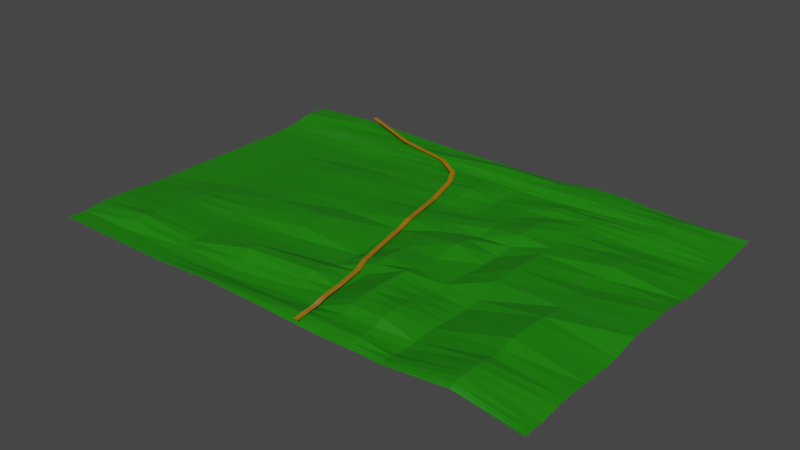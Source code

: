 # Source: walk_in_woods.blend  (saved by Blender 3.1.7; exported with 4.5.12 LTS)
import bpy
from mathutils import Matrix  # noqa: F401  (used for matrix-valued properties, if any)

bpy.ops.wm.read_factory_settings(use_empty=True)
scene = bpy.context.scene
scene.name = 'Scene'

# ---- collections
col_collection = bpy.data.collections.new('Collection'); scene.collection.children.link(col_collection)

# ---- materials (node trees are filled in below, after node groups)
mat_colattr = bpy.data.materials.new('ColAttr')
mat_colattr.use_transparent_shadow = False

# ---- material node trees
mat_colattr.use_nodes = True; mat_colattr.node_tree.nodes.clear()
_N = mat_colattr.node_tree.nodes; _L = mat_colattr.node_tree.links
n0 = _N.new('ShaderNodeBsdfPrincipled'); n0.name = 'Principled BSDF'; n0.location = (10, 300)
n0.distribution = 'GGX'
n0.subsurface_method = 'RANDOM_WALK_SKIN'
n0.inputs[3].default_value = 1.45
n0.inputs[27].default_value = (0.0, 0.0, 0.0, 1.0)
n0.inputs[28].default_value = 1.0
n1 = _N.new('ShaderNodeOutputMaterial'); n1.name = 'Material Output'; n1.location = (300, 300)
n2 = _N.new('ShaderNodeAttribute'); n2.name = 'Attribute'; n2.location = (-180, 275)
n2.attribute_name = 'Col'
_L.new(n0.outputs[0], n1.inputs[0])
_L.new(n2.outputs[0], n0.inputs[0])
n1.is_active_output = True

# ---- world
world_world = bpy.data.worlds.new('World'); scene.world = world_world
world_world.use_nodes = True; world_world.node_tree.nodes.clear()
_N = world_world.node_tree.nodes; _L = world_world.node_tree.links
n0 = _N.new('ShaderNodeOutputWorld'); n0.name = 'World Output'; n0.location = (300, 300)
n1 = _N.new('ShaderNodeBackground'); n1.name = 'Background'; n1.location = (10, 300)
n1.inputs[0].default_value = (0.05088, 0.05088, 0.05088, 1.0)
_L.new(n1.outputs[0], n0.inputs[0])
n0.is_active_output = True
world_world.color = (0.05088, 0.05088, 0.05088)
world_world.use_sun_shadow = False
world_world.sun_shadow_jitter_overblur = 0.0

# ---- meshes
me_walkmesh = bpy.data.meshes.new('WalkMesh')
me_walkmesh.from_pydata([(-5.971, -1.0, 2.512), (-3.971, -1.0, 2.512), (-6.388, 4.037, 2.762), (-4.414, 4.269, 2.762), (-7.691, 9.906, 2.078), (-5.74, 10.35, 2.078), (-8.926, 15.06, 2.342), (-6.975, 15.5, 2.342), (-9.818, 23.86, 2.527), (-7.867, 24.3, 2.527), (-12.41, 35.11, 2.174), (-10.45, 35.55, 2.174), (-14.76, 41.46, 2.561), (-13.13, 42.62, 2.561), (-21.77, 69.19, 1.769), (-19.82, 69.62, 1.769), (-22.55, 75.46, 3.018), (-20.6, 75.9, 3.018), (-28.22, 97.03, 1.224), (-26.26, 97.47, 1.224), (-31.9, 112.1, 2.225), (-29.95, 112.5, 2.225), (-35.32, 118.4, 2.749), (-34.16, 120.0, 2.749), (-45.4, 124.8, 3.139), (-44.24, 126.4, 3.139), (-68.03, 129.0, 3.704), (-67.99, 131.0, 3.704), (-94.37, 139.0, 4.882), (-94.33, 141.0, 4.882)], [], [(0, 1, 3, 2), (2, 3, 5, 4), (4, 5, 7, 6), (6, 7, 9, 8), (8, 9, 11, 10), (10, 11, 13, 12), (12, 13, 15, 14), (14, 15, 17, 16), (16, 17, 19, 18), (18, 19, 21, 20), (20, 21, 23, 22), (22, 23, 25, 24), (24, 25, 27, 26), (26, 27, 29, 28)])
_uv = me_walkmesh.uv_layers.new(name='UVMap')
_uv.uv.foreach_set('vector', [0.0, 0.0, 1.0, 0.0, 1.0, 1.0, 0.0, 1.0, 0.0, 1.0, 1.0, 1.0, 1.0, 1.0, 0.0, 1.0, 0.0, 1.0, 1.0, 1.0, 1.0, 1.0, 0.0, 1.0, 0.0, 1.0, 1.0, 1.0, 1.0, 1.0, 0.0, 1.0, 0.0, 1.0, 1.0, 1.0, 1.0, 1.0, 0.0, 1.0, 0.0, 1.0, 1.0, 1.0, 1.0, 1.0, 0.0, 1.0, 0.0, 1.0, 1.0, 1.0, 1.0, 1.0, 0.0, 1.0, 0.0, 1.0, 1.0, 1.0, 1.0, 1.0, 0.0, 1.0, 0.0, 1.0, 1.0, 1.0, 1.0, 1.0, 0.0, 1.0, 0.0, 1.0, 1.0, 1.0, 1.0, 1.0, 0.0, 1.0, 0.0, 1.0, 1.0, 1.0, 1.0, 1.0, 0.0, 1.0, 0.0, 1.0, 1.0, 1.0, 1.0, 1.0, 0.0, 1.0, 0.0, 1.0, 1.0, 1.0, 1.0, 1.0, 0.0, 1.0, 0.0, 1.0, 1.0, 1.0, 1.0, 1.0, 0.0, 1.0])
_ca = me_walkmesh.color_attributes.new('Col', 'BYTE_COLOR', 'CORNER')
_ca.data.foreach_set('color', [0.3564, 0.159, 0.003035, 1.0, 0.3564, 0.1559, 0.0, 1.0, 0.3564, 0.1559, 0.001214, 1.0, 0.3864, 0.1946, 0.02416, 1.0, 0.3864, 0.1946, 0.02416, 1.0, 0.3564, 0.1559, 0.001214, 1.0, 0.3564, 0.1559, 0.001821, 1.0, 0.4179, 0.2346, 0.08438, 1.0, 0.4179, 0.2346, 0.08438, 1.0, 0.3564, 0.1559, 0.001821, 1.0, 0.3564, 0.1559, 0.0, 1.0, 0.3564, 0.1559, 0.0, 1.0, 0.3564, 0.1559, 0.0, 1.0, 0.3564, 0.1559, 0.0, 1.0, 0.3564, 0.1559, 0.005605, 1.0, 0.3515, 0.1529, 0.01033, 1.0, 0.3515, 0.1529, 0.01033, 1.0, 0.3564, 0.1559, 0.005605, 1.0, 0.3564, 0.1559, 0.0, 1.0, 0.3564, 0.1559, 0.0, 1.0, 0.3564, 0.1559, 0.0, 1.0, 0.3564, 0.1559, 0.0, 1.0, 0.3564, 0.1559, 0.0, 1.0, 0.3564, 0.1559, 0.0, 1.0, 0.3564, 0.1559, 0.0, 1.0, 0.3564, 0.1559, 0.0, 1.0, 0.3564, 0.1559, 0.0, 1.0, 0.3564, 0.1559, 0.002428, 1.0, 0.3564, 0.1559, 0.002428, 1.0, 0.3564, 0.1559, 0.0, 1.0, 0.3564, 0.1559, 0.0, 1.0, 0.3564, 0.1559, 0.001518, 1.0, 0.3564, 0.1559, 0.001518, 1.0, 0.3564, 0.1559, 0.0, 1.0, 0.3564, 0.1559, 0.0, 1.0, 0.3564, 0.1559, 0.0, 1.0, 0.3564, 0.1559, 0.0, 1.0, 0.3564, 0.1559, 0.0, 1.0, 0.3564, 0.1559, 0.0, 1.0, 0.3564, 0.1559, 0.0, 1.0, 0.3564, 0.1559, 0.0, 1.0, 0.3564, 0.1559, 0.0, 1.0, 0.3564, 0.1559, 0.0003035, 1.0, 0.3564, 0.1559, 0.0, 1.0, 0.3564, 0.1559, 0.0, 1.0, 0.3564, 0.1559, 0.0003035, 1.0, 0.3564, 0.1559, 0.0, 1.0, 0.3564, 0.1559, 0.0, 1.0, 0.3564, 0.1559, 0.0, 1.0, 0.3564, 0.1559, 0.0, 1.0, 0.3564, 0.1559, 0.0, 1.0, 0.3564, 0.1559, 0.0003035, 1.0, 0.3564, 0.1559, 0.0003035, 1.0, 0.3564, 0.1559, 0.0, 1.0, 0.3564, 0.1559, 0.0, 1.0, 0.3564, 0.1559, 0.0, 1.0])
me_walkmesh.materials.append(mat_colattr)
me_walkmesh.use_remesh_fix_poles = True
me_walkmesh.use_remesh_preserve_attributes = False
me_walkmesh.update()
me_plane_001 = bpy.data.meshes.new('Plane.001')
me_plane_001.from_pydata([(-100.9, -1.0, -0.1409), (8.884, -1.0, -0.1409), (-100.9, 1.0, -0.1409), (8.884, 1.0, -0.1409), (-100.9, 6.722, -0.2531), (8.884, 7.161, -0.2531), (-100.9, 15.06, 0.7324), (8.884, 15.5, 0.7324), (-100.9, 23.86, 0.9172), (8.884, 24.3, 0.9172), (-100.9, 35.84, 0.1788), (8.884, 36.28, 0.1788), (-100.9, 46.86, -0.2563), (8.884, 47.3, 0.1655), (-100.9, 69.19, -0.3852), (8.884, 69.63, 2.141), (-100.9, 84.62, -0.3852), (8.884, 85.05, 1.479), (-100.9, 97.03, -0.3852), (8.884, 97.47, -0.3754), (-100.9, 112.1, -0.3852), (8.884, 112.5, -0.3852), (-100.9, 118.4, 0.1417), (8.884, 120.0, 0.1392), (-100.9, 124.7, 1.338), (8.884, 126.4, 0.5283), (-100.9, 128.9, 2.348), (8.884, 131.0, 1.094), (-100.9, 139.0, 1.902), (8.884, 141.0, 1.896), (-100.9, 0.0, -0.1409), (-45.99, -0.9857, 1.175), (8.884, 0.0, -0.1409), (-45.99, 1.021, 1.766), (-45.99, 6.951, 0.5982), (-100.9, 3.861, -0.197), (8.884, 4.08, -0.197), (-45.99, 15.28, 0.7364), (-100.9, 10.89, 0.2396), (8.884, 11.33, 0.2396), (-45.99, 24.14, 3.432), (-100.9, 19.46, 0.8248), (8.884, 19.9, 0.8248), (-45.99, 36.07, 0.2301), (-100.9, 29.85, 0.548), (8.884, 30.29, 0.548), (-45.99, 47.08, -0.2563), (-100.9, 41.35, -0.03876), (8.884, 41.79, 0.002365), (-45.99, 69.41, 0.6346), (-100.9, 58.02, -0.3208), (8.884, 58.48, 2.399), (-45.99, 84.84, 1.757), (-100.9, 76.9, -0.3852), (8.884, 77.34, 2.208), (-45.99, 97.25, 0.306), (-100.9, 90.82, -0.3852), (8.884, 91.26, 0.2521), (-45.99, 112.2, 1.895), (-100.9, 104.6, -0.3852), (8.884, 105.0, -0.3852), (-45.99, 119.1, 1.267), (-100.9, 115.2, -0.123), (8.884, 116.3, -0.123), (-45.99, 125.6, 0.6482), (-100.9, 121.6, 0.6257), (8.884, 123.2, 0.3337), (-45.99, 129.9, 2.466), (-100.9, 126.8, 1.962), (8.884, 128.7, 0.8111), (-45.99, 140.0, 2.097), (-100.9, 133.9, 2.07), (8.884, 136.0, 1.495), (-45.99, 134.8, 3.539), (-45.99, 127.8, 1.291), (-45.99, 122.4, 1.007), (-45.99, 115.7, 1.478), (-45.99, 104.8, 0.9833), (-45.99, 91.04, 0.7064), (-45.99, 77.12, 2.096), (-45.99, 58.24, 0.4666), (-45.99, 41.57, -0.01486), (-45.99, 30.2, 2.76), (-45.99, 19.68, 2.004), (-45.99, 11.11, 0.2396), (-45.99, 3.992, 1.671), (-45.99, 0.01835, 1.516), (-18.55, -0.9928, 0.8827), (-18.55, 1.011, 1.257), (-18.55, 7.051, 0.5), (-18.55, 15.39, 0.7357), (-18.55, 24.19, 0.9172), (-18.55, 36.17, 0.1788), (-18.55, 47.21, 0.881), (-18.55, 69.52, 3.174), (-18.55, 84.95, 2.199), (-18.55, 97.36, 1.802), (-18.55, 112.3, 2.47), (-18.55, 119.4, 2.765), (-18.55, 125.9, 1.858), (-18.55, 130.2, 3.675), (-18.55, 140.3, 3.944), (-18.55, 135.3, 4.222), (-18.55, 128.0, 3.007), (-18.55, 122.7, 1.816), (-18.55, 115.8, 2.731), (-18.55, 104.9, 2.395), (-18.55, 91.15, 2.112), (-18.55, 77.23, 2.851), (-18.55, 58.37, 2.861), (-18.55, 41.68, -0.01863), (-18.55, 30.18, 0.548), (-18.55, 19.79, 0.8286), (-18.55, 11.22, 0.2596), (-18.55, 4.034, 1.22), (-18.55, 0.009412, 1.092), (-73.43, 1.0, -0.1409), (-73.43, 6.831, -0.2531), (-73.43, 15.17, 0.7324), (-73.43, 23.97, 0.9172), (-73.43, 35.96, 0.3266), (-73.43, 47.01, 1.573), (-73.43, 69.3, 1.152), (-73.43, 84.73, 0.9637), (-73.43, 97.14, 0.8463), (-73.43, 112.2, -0.3852), (-73.43, 118.7, 0.5862), (-73.42, 125.0, 1.875), (-73.43, 129.3, 2.474), (-73.43, 139.4, 2.655), (-73.43, -1.0, -0.1409), (-73.43, 134.4, 2.397), (-73.43, 127.2, 2.161), (-73.42, 121.9, 1.53), (-73.43, 115.5, -0.123), (-73.43, 104.7, -0.3852), (-73.43, 90.93, 1.243), (-73.43, 77.01, 0.8939), (-73.43, 58.14, 1.538), (-73.43, 41.5, 0.9856), (-73.43, 29.96, 0.548), (-73.43, 19.57, 0.8248), (-73.43, 11.0, 0.2396), (-73.43, 3.916, -0.197), (-73.43, 0.0, -0.1409), (-59.85, -0.996, 1.525), (-59.85, 1.004, 1.505), (-59.85, 6.886, -0.1504), (-59.85, 15.18, 2.055), (-59.85, 24.07, 4.238), (-59.85, 36.01, 0.1788), (-59.85, 47.07, 2.006), (-59.85, 69.35, 0.4144), (-59.85, 84.78, 0.5225), (-59.85, 97.19, 0.8656), (-59.85, 112.2, 1.058), (-59.85, 118.9, 1.697), (-59.85, 125.2, 2.127), (-59.85, 129.5, 3.225), (-59.85, 139.8, 1.896), (-59.85, 134.7, 1.95), (-59.85, 127.3, 2.939), (-59.85, 122.1, 1.714), (-59.85, 115.5, 1.191), (-59.85, 104.7, 0.4763), (-59.85, 90.99, 0.7523), (-59.85, 77.06, 0.7694), (-59.85, 58.2, 2.526), (-59.85, 41.52, 0.1641), (-59.85, 30.02, 0.656), (-59.85, 19.58, 4.519), (-59.85, 11.06, 0.2408), (-59.85, 3.945, 0.694), (-59.85, 0.004206, 1.579), (-32.27, 1.007, 1.328), (-32.27, 6.968, 1.947), (-32.27, 15.13, 4.206), (-32.27, 24.23, 5.117), (-32.27, 36.36, 4.999), (-32.22, 47.19, 3.311), (-31.99, 69.51, 3.934), (-32.27, 84.89, 0.07965), (-32.27, 97.3, 0.9642), (-32.27, 112.3, 0.9121), (-32.27, 119.3, 1.097), (-32.27, 125.8, 0.6156), (-32.27, 130.1, 2.949), (-32.27, 140.2, 2.115), (-32.27, 135.1, 3.524), (-32.27, 127.9, 1.65), (-32.27, 122.6, 0.5784), (-32.27, 115.8, 1.36), (-32.27, 104.8, 0.6664), (-32.27, 91.1, 1.247), (-32.08, 77.27, 2.466), (-32.05, 58.25, 2.613), (-32.26, 41.81, 4.875), (-32.27, 30.39, 5.192), (-32.27, 19.66, 4.786), (-32.27, 11.01, 2.292), (-32.27, 4.003, 2.2), (-32.27, 0.006199, 0.8759), (-32.27, -0.9958, 0.4512), (-39.13, 1.023, 1.535), (-39.13, 6.988, 1.176), (-39.13, 15.31, 0.7324), (-39.13, 24.11, 0.9243), (-39.13, 36.14, 1.224), (-39.12, 47.18, 3.701), (-39.09, 69.45, 2.825), (-39.13, 84.86, 1.52), (-39.13, 97.28, -0.3636), (-39.13, 112.3, -0.3852), (-39.13, 119.3, 0.1392), (-39.13, 125.7, 0.5308), (-39.13, 130.0, 2.574), (-39.13, 140.1, 2.14), (-39.13, 134.9, 3.726), (-39.13, 127.9, 1.279), (-39.13, 122.5, 0.3337), (-39.13, 115.8, -0.123), (-39.13, 104.8, -0.3164), (-39.13, 91.07, 1.109), (-39.09, 77.17, 1.365), (-39.06, 58.27, 2.791), (-39.13, 41.71, 3.04), (-39.13, 30.12, 0.9078), (-39.13, 19.71, 0.8248), (-39.13, 11.14, 0.2824), (-39.13, 4.014, 2.013), (-39.13, 0.01768, 1.132), (-39.13, -0.9882, 0.703), (-4.835, -0.9777, 3.778), (-4.835, 1.016, 4.81), (-4.834, 6.871, 5.382), (-4.834, 15.1, 4.989), (-4.835, 24.31, 4.147), (-4.835, 36.47, 5.154), (-4.835, 47.37, 4.644), (-4.835, 69.58, 2.448), (-4.835, 85.0, 1.461), (-4.835, 97.41, 2.702), (-4.835, 112.4, 0.01356), (-4.834, 119.7, 2.104), (-4.833, 126.0, 2.953), (-4.832, 130.5, 3.824), (-4.835, 140.7, 2.001), (-4.833, 135.6, 3.513), (-4.833, 128.2, 3.343), (-4.833, 122.8, 2.767), (-4.834, 116.1, 0.903), (-4.835, 104.9, 1.28), (-4.835, 91.21, 3.288), (-4.835, 77.29, 0.9877), (-4.835, 58.42, 3.055), (-4.835, 41.93, 5.03), (-4.835, 30.5, 5.248), (-4.835, 19.75, 3.969), (-4.834, 10.83, 5.391), (-4.835, 3.997, 5.376), (-4.835, 0.02224, 4.371), (-25.41, -0.9947, 0.8642), (-25.41, 0.9982, 1.834), (-25.41, 6.962, 2.548), (-25.41, 15.15, 4.449), (-25.41, 24.22, 4.527), (-25.41, 36.25, 2.152), (-25.41, 47.2, 1.849), (-25.39, 69.49, -0.0422), (-25.41, 84.92, 0.5067), (-25.41, 97.33, 3.223), (-25.41, 112.3, 1.414), (-25.41, 119.3, 2.952), (-25.41, 125.8, 1.225), (-25.41, 130.1, 3.592), (-25.41, 140.2, 3.762), (-25.41, 135.1, 3.984), (-25.41, 128.0, 2.496), (-25.41, 122.6, 1.707), (-25.41, 115.8, 2.682), (-25.41, 104.9, 2.675), (-25.41, 91.12, 2.952), (-25.41, 77.2, -0.321), (-25.35, 58.31, 0.8826), (-25.41, 41.71, 1.366), (-25.41, 30.31, 3.342), (-25.41, 19.67, 4.835), (-25.41, 11.01, 2.803), (-25.41, 3.989, 2.757), (-25.41, 0.002808, 1.341), (-87.15, 1.0, -0.1409), (-87.15, 6.773, -0.2231), (-87.15, 14.93, 3.289), (-87.15, 23.94, 2.508), (-87.15, 35.98, 1.908), (-87.15, 46.94, 1.022), (-87.15, 69.24, -0.3852), (-87.15, 84.67, -0.3852), (-87.15, 97.08, -0.3852), (-87.15, 112.1, -0.3852), (-87.15, 118.6, 0.2157), (-87.14, 124.9, 1.737), (-87.14, 129.2, 1.884), (-87.14, 139.2, 3.196), (-87.14, 134.1, 3.035), (-87.14, 127.0, 1.897), (-87.15, 121.7, 1.045), (-87.15, 115.4, -0.123), (-87.15, 104.6, -0.3852), (-87.15, 90.88, -0.3852), (-87.15, 76.96, -0.3852), (-87.15, 58.08, -0.3208), (-87.15, 41.47, 1.709), (-87.15, 30.0, 2.032), (-87.15, 19.48, 2.634), (-87.15, 10.77, 1.992), (-87.15, 3.888, -0.197), (-87.15, 0.0, -0.1409), (-87.15, -1.0, -0.1409)], [], [(260, 32, 3, 233), (259, 36, 5, 234), (258, 39, 7, 235), (257, 42, 9, 236), (256, 45, 11, 237), (255, 48, 13, 238), (254, 51, 15, 239), (253, 54, 17, 240), (252, 57, 19, 241), (251, 60, 21, 242), (250, 63, 23, 243), (249, 66, 25, 244), (248, 69, 27, 245), (247, 72, 29, 246), (160, 73, 70, 159), (158, 67, 73, 160), (245, 27, 72, 247), (161, 74, 67, 158), (157, 64, 74, 161), (244, 25, 69, 248), (162, 75, 64, 157), (156, 61, 75, 162), (243, 23, 66, 249), (163, 76, 61, 156), (155, 58, 76, 163), (242, 21, 63, 250), (164, 77, 58, 155), (154, 55, 77, 164), (241, 19, 60, 251), (165, 78, 55, 154), (153, 52, 78, 165), (240, 17, 57, 252), (166, 79, 52, 153), (152, 49, 79, 166), (239, 15, 54, 253), (167, 80, 49, 152), (151, 46, 80, 167), (238, 13, 51, 254), (168, 81, 46, 151), (150, 43, 81, 168), (237, 11, 48, 255), (169, 82, 43, 150), (149, 40, 82, 169), (236, 9, 45, 256), (170, 83, 40, 149), (148, 37, 83, 170), (235, 7, 42, 257), (171, 84, 37, 148), (147, 34, 84, 171), (234, 5, 39, 258), (172, 85, 34, 147), (146, 33, 85, 172), (233, 3, 36, 259), (173, 86, 33, 146), (145, 31, 86, 173), (232, 1, 32, 260), (261, 87, 115, 289), (262, 88, 114, 288), (263, 89, 113, 287), (264, 90, 112, 286), (265, 91, 111, 285), (266, 92, 110, 284), (267, 93, 109, 283), (268, 94, 108, 282), (269, 95, 107, 281), (270, 96, 106, 280), (271, 97, 105, 279), (272, 98, 104, 278), (273, 99, 103, 277), (274, 100, 102, 276), (276, 102, 101, 275), (277, 103, 100, 274), (278, 104, 99, 273), (279, 105, 98, 272), (280, 106, 97, 271), (281, 107, 96, 270), (282, 108, 95, 269), (283, 109, 94, 268), (284, 110, 93, 267), (285, 111, 92, 266), (286, 112, 91, 265), (287, 113, 90, 264), (288, 114, 89, 263), (289, 115, 88, 262), (318, 130, 144, 317), (317, 144, 116, 290), (290, 116, 143, 316), (316, 143, 117, 291), (291, 117, 142, 315), (315, 142, 118, 292), (292, 118, 141, 314), (314, 141, 119, 293), (293, 119, 140, 313), (313, 140, 120, 294), (294, 120, 139, 312), (312, 139, 121, 295), (295, 121, 138, 311), (311, 138, 122, 296), (296, 122, 137, 310), (310, 137, 123, 297), (297, 123, 136, 309), (309, 136, 124, 298), (298, 124, 135, 308), (308, 135, 125, 299), (299, 125, 134, 307), (307, 134, 126, 300), (300, 126, 133, 306), (306, 133, 127, 301), (301, 127, 132, 305), (305, 132, 128, 302), (302, 128, 131, 304), (304, 131, 129, 303), (130, 145, 173, 144), (144, 173, 146, 116), (116, 146, 172, 143), (143, 172, 147, 117), (117, 147, 171, 142), (142, 171, 148, 118), (118, 148, 170, 141), (141, 170, 149, 119), (119, 149, 169, 140), (140, 169, 150, 120), (120, 150, 168, 139), (139, 168, 151, 121), (121, 151, 167, 138), (138, 167, 152, 122), (122, 152, 166, 137), (137, 166, 153, 123), (123, 153, 165, 136), (136, 165, 154, 124), (124, 154, 164, 135), (135, 164, 155, 125), (125, 155, 163, 134), (134, 163, 156, 126), (126, 156, 162, 133), (133, 162, 157, 127), (127, 157, 161, 132), (132, 161, 158, 128), (128, 158, 160, 131), (131, 160, 159, 129), (230, 201, 174, 203), (229, 200, 175, 204), (228, 199, 176, 205), (227, 198, 177, 206), (226, 197, 178, 207), (225, 196, 179, 208), (224, 195, 180, 209), (223, 194, 181, 210), (222, 193, 182, 211), (221, 192, 183, 212), (220, 191, 184, 213), (219, 190, 185, 214), (218, 189, 186, 215), (217, 188, 187, 216), (215, 186, 188, 217), (214, 185, 189, 218), (213, 184, 190, 219), (212, 183, 191, 220), (211, 182, 192, 221), (210, 181, 193, 222), (209, 180, 194, 223), (208, 179, 195, 224), (207, 178, 196, 225), (206, 177, 197, 226), (205, 176, 198, 227), (204, 175, 199, 228), (203, 174, 200, 229), (231, 202, 201, 230), (31, 231, 230, 86), (33, 203, 229, 85), (34, 204, 228, 84), (37, 205, 227, 83), (40, 206, 226, 82), (43, 207, 225, 81), (46, 208, 224, 80), (49, 209, 223, 79), (52, 210, 222, 78), (55, 211, 221, 77), (58, 212, 220, 76), (61, 213, 219, 75), (64, 214, 218, 74), (67, 215, 217, 73), (73, 217, 216, 70), (74, 218, 215, 67), (75, 219, 214, 64), (76, 220, 213, 61), (77, 221, 212, 58), (78, 222, 211, 55), (79, 223, 210, 52), (80, 224, 209, 49), (81, 225, 208, 46), (82, 226, 207, 43), (83, 227, 206, 40), (84, 228, 205, 37), (85, 229, 204, 34), (86, 230, 203, 33), (87, 232, 260, 115), (88, 233, 259, 114), (89, 234, 258, 113), (90, 235, 257, 112), (91, 236, 256, 111), (92, 237, 255, 110), (93, 238, 254, 109), (94, 239, 253, 108), (95, 240, 252, 107), (96, 241, 251, 106), (97, 242, 250, 105), (98, 243, 249, 104), (99, 244, 248, 103), (100, 245, 247, 102), (102, 247, 246, 101), (103, 248, 245, 100), (104, 249, 244, 99), (105, 250, 243, 98), (106, 251, 242, 97), (107, 252, 241, 96), (108, 253, 240, 95), (109, 254, 239, 94), (110, 255, 238, 93), (111, 256, 237, 92), (112, 257, 236, 91), (113, 258, 235, 90), (114, 259, 234, 89), (115, 260, 233, 88), (201, 289, 262, 174), (200, 288, 263, 175), (199, 287, 264, 176), (198, 286, 265, 177), (197, 285, 266, 178), (196, 284, 267, 179), (195, 283, 268, 180), (194, 282, 269, 181), (193, 281, 270, 182), (192, 280, 271, 183), (191, 279, 272, 184), (190, 278, 273, 185), (189, 277, 274, 186), (188, 276, 275, 187), (186, 274, 276, 188), (185, 273, 277, 189), (184, 272, 278, 190), (183, 271, 279, 191), (182, 270, 280, 192), (181, 269, 281, 193), (180, 268, 282, 194), (179, 267, 283, 195), (178, 266, 284, 196), (177, 265, 285, 197), (176, 264, 286, 198), (175, 263, 287, 199), (174, 262, 288, 200), (202, 261, 289, 201), (71, 304, 303, 28), (26, 302, 304, 71), (68, 305, 302, 26), (24, 301, 305, 68), (65, 306, 301, 24), (22, 300, 306, 65), (62, 307, 300, 22), (20, 299, 307, 62), (59, 308, 299, 20), (18, 298, 308, 59), (56, 309, 298, 18), (16, 297, 309, 56), (53, 310, 297, 16), (14, 296, 310, 53), (50, 311, 296, 14), (12, 295, 311, 50), (47, 312, 295, 12), (10, 294, 312, 47), (44, 313, 294, 10), (8, 293, 313, 44), (41, 314, 293, 8), (6, 292, 314, 41), (38, 315, 292, 6), (4, 291, 315, 38), (35, 316, 291, 4), (2, 290, 316, 35), (30, 317, 290, 2), (0, 318, 317, 30)])
_uv = me_plane_001.uv_layers.new(name='UVMap')
_uv.uv.foreach_set('vector', [0.875, 0.5, 1.0, 0.5, 1.0, 1.0, 0.875, 1.0, 0.875, 1.0, 1.0, 1.0, 1.0, 1.0, 0.875, 1.0, 0.875, 1.0, 1.0, 1.0, 1.0, 1.0, 0.875, 1.0, 0.875, 1.0, 1.0, 1.0, 1.0, 1.0, 0.875, 1.0, 0.875, 1.0, 1.0, 1.0, 1.0, 1.0, 0.875, 1.0, 0.875, 1.0, 1.0, 1.0, 1.0, 1.0, 0.875, 1.0, 0.875, 1.0, 1.0, 1.0, 1.0, 1.0, 0.875, 1.0, 0.875, 1.0, 1.0, 1.0, 1.0, 1.0, 0.875, 1.0, 0.875, 1.0, 1.0, 1.0, 1.0, 1.0, 0.875, 1.0, 0.875, 1.0, 1.0, 1.0, 1.0, 1.0, 0.875, 1.0, 0.875, 1.0, 1.0, 1.0, 1.0, 1.0, 0.875, 1.0, 0.875, 1.0, 1.0, 1.0, 1.0, 1.0, 0.875, 1.0, 0.875, 1.0, 1.0, 1.0, 1.0, 1.0, 0.875, 1.0, 0.875, 1.0, 1.0, 1.0, 1.0, 1.0, 0.875, 1.0, 0.3737, 1.0, 0.5, 1.0, 0.5, 1.0, 0.3737, 1.0, 0.3737, 1.0, 0.5, 1.0, 0.5, 1.0, 0.3737, 1.0, 0.875, 1.0, 1.0, 1.0, 1.0, 1.0, 0.875, 1.0, 0.3737, 1.0, 0.5, 1.0, 0.5, 1.0, 0.3737, 1.0, 0.3737, 1.0, 0.5, 1.0, 0.5, 1.0, 0.3737, 1.0, 0.875, 1.0, 1.0, 1.0, 1.0, 1.0, 0.875, 1.0, 0.3737, 1.0, 0.5, 1.0, 0.5, 1.0, 0.3737, 1.0, 0.3737, 1.0, 0.5, 1.0, 0.5, 1.0, 0.3737, 1.0, 0.875, 1.0, 1.0, 1.0, 1.0, 1.0, 0.875, 1.0, 0.3737, 1.0, 0.5, 1.0, 0.5, 1.0, 0.3737, 1.0, 0.3737, 1.0, 0.5, 1.0, 0.5, 1.0, 0.3737, 1.0, 0.875, 1.0, 1.0, 1.0, 1.0, 1.0, 0.875, 1.0, 0.3737, 1.0, 0.5, 1.0, 0.5, 1.0, 0.3737, 1.0, 0.3737, 1.0, 0.5, 1.0, 0.5, 1.0, 0.3737, 1.0, 0.875, 1.0, 1.0, 1.0, 1.0, 1.0, 0.875, 1.0, 0.3737, 1.0, 0.5, 1.0, 0.5, 1.0, 0.3737, 1.0, 0.3737, 1.0, 0.5, 1.0, 0.5, 1.0, 0.3737, 1.0, 0.875, 1.0, 1.0, 1.0, 1.0, 1.0, 0.875, 1.0, 0.3737, 1.0, 0.5, 1.0, 0.5, 1.0, 0.3737, 1.0, 0.3737, 1.0, 0.5, 1.0, 0.5, 1.0, 0.3737, 1.0, 0.875, 1.0, 1.0, 1.0, 1.0, 1.0, 0.875, 1.0, 0.3737, 1.0, 0.5, 1.0, 0.5, 1.0, 0.3737, 1.0, 0.3737, 1.0, 0.5, 1.0, 0.5, 1.0, 0.3737, 1.0, 0.875, 1.0, 1.0, 1.0, 1.0, 1.0, 0.875, 1.0, 0.3737, 1.0, 0.5, 1.0, 0.5, 1.0, 0.3737, 1.0, 0.3737, 1.0, 0.5, 1.0, 0.5, 1.0, 0.3737, 1.0, 0.875, 1.0, 1.0, 1.0, 1.0, 1.0, 0.875, 1.0, 0.3737, 1.0, 0.5, 1.0, 0.5, 1.0, 0.3737, 1.0, 0.3737, 1.0, 0.5, 1.0, 0.5, 1.0, 0.3737, 1.0, 0.875, 1.0, 1.0, 1.0, 1.0, 1.0, 0.875, 1.0, 0.3737, 1.0, 0.5, 1.0, 0.5, 1.0, 0.3737, 1.0, 0.3737, 1.0, 0.5, 1.0, 0.5, 1.0, 0.3737, 1.0, 0.875, 1.0, 1.0, 1.0, 1.0, 1.0, 0.875, 1.0, 0.3737, 1.0, 0.5, 1.0, 0.5, 1.0, 0.3737, 1.0, 0.3737, 1.0, 0.5, 1.0, 0.5, 1.0, 0.3737, 1.0, 0.875, 1.0, 1.0, 1.0, 1.0, 1.0, 0.875, 1.0, 0.3737, 1.0, 0.5, 1.0, 0.5, 1.0, 0.3737, 1.0, 0.3737, 1.0, 0.5, 1.0, 0.5, 1.0, 0.3737, 1.0, 0.875, 1.0, 1.0, 1.0, 1.0, 1.0, 0.875, 1.0, 0.3737, 0.5, 0.5, 0.5, 0.5, 1.0, 0.3737, 1.0, 0.3737, 0.0, 0.5, 0.0, 0.5, 0.5, 0.3737, 0.5, 0.875, 0.0, 1.0, 0.0, 1.0, 0.5, 0.875, 0.5, 0.6875, 0.0, 0.75, 0.0, 0.75, 0.5, 0.6875, 0.5, 0.6875, 1.0, 0.75, 1.0, 0.75, 1.0, 0.6875, 1.0, 0.6875, 1.0, 0.75, 1.0, 0.75, 1.0, 0.6875, 1.0, 0.6875, 1.0, 0.75, 1.0, 0.75, 1.0, 0.6875, 1.0, 0.6875, 1.0, 0.75, 1.0, 0.75, 1.0, 0.6875, 1.0, 0.6875, 1.0, 0.75, 1.0, 0.75, 1.0, 0.6875, 1.0, 0.6875, 1.0, 0.75, 1.0, 0.75, 1.0, 0.6875, 1.0, 0.6875, 1.0, 0.75, 1.0, 0.75, 1.0, 0.6875, 1.0, 0.6875, 1.0, 0.75, 1.0, 0.75, 1.0, 0.6875, 1.0, 0.6875, 1.0, 0.75, 1.0, 0.75, 1.0, 0.6875, 1.0, 0.6875, 1.0, 0.75, 1.0, 0.75, 1.0, 0.6875, 1.0, 0.6875, 1.0, 0.75, 1.0, 0.75, 1.0, 0.6875, 1.0, 0.6875, 1.0, 0.75, 1.0, 0.75, 1.0, 0.6875, 1.0, 0.6875, 1.0, 0.75, 1.0, 0.75, 1.0, 0.6875, 1.0, 0.6875, 1.0, 0.75, 1.0, 0.75, 1.0, 0.6875, 1.0, 0.6875, 1.0, 0.75, 1.0, 0.75, 1.0, 0.6875, 1.0, 0.6875, 1.0, 0.75, 1.0, 0.75, 1.0, 0.6875, 1.0, 0.6875, 1.0, 0.75, 1.0, 0.75, 1.0, 0.6875, 1.0, 0.6875, 1.0, 0.75, 1.0, 0.75, 1.0, 0.6875, 1.0, 0.6875, 1.0, 0.75, 1.0, 0.75, 1.0, 0.6875, 1.0, 0.6875, 1.0, 0.75, 1.0, 0.75, 1.0, 0.6875, 1.0, 0.6875, 1.0, 0.75, 1.0, 0.75, 1.0, 0.6875, 1.0, 0.6875, 1.0, 0.75, 1.0, 0.75, 1.0, 0.6875, 1.0, 0.6875, 1.0, 0.75, 1.0, 0.75, 1.0, 0.6875, 1.0, 0.6875, 1.0, 0.75, 1.0, 0.75, 1.0, 0.6875, 1.0, 0.6875, 1.0, 0.75, 1.0, 0.75, 1.0, 0.6875, 1.0, 0.6875, 1.0, 0.75, 1.0, 0.75, 1.0, 0.6875, 1.0, 0.6875, 0.5, 0.75, 0.5, 0.75, 1.0, 0.6875, 1.0, 0.125, 0.0, 0.25, 0.0, 0.25, 0.5, 0.125, 0.5, 0.125, 0.5, 0.25, 0.5, 0.25, 1.0, 0.125, 1.0, 0.125, 1.0, 0.25, 1.0, 0.25, 1.0, 0.125, 1.0, 0.125, 1.0, 0.25, 1.0, 0.25, 1.0, 0.125, 1.0, 0.125, 1.0, 0.25, 1.0, 0.25, 1.0, 0.125, 1.0, 0.125, 1.0, 0.25, 1.0, 0.25, 1.0, 0.125, 1.0, 0.125, 1.0, 0.25, 1.0, 0.25, 1.0, 0.125, 1.0, 0.125, 1.0, 0.25, 1.0, 0.25, 1.0, 0.125, 1.0, 0.125, 1.0, 0.25, 1.0, 0.25, 1.0, 0.125, 1.0, 0.125, 1.0, 0.25, 1.0, 0.25, 1.0, 0.125, 1.0, 0.125, 1.0, 0.25, 1.0, 0.25, 1.0, 0.125, 1.0, 0.125, 1.0, 0.25, 1.0, 0.25, 1.0, 0.125, 1.0, 0.125, 1.0, 0.25, 1.0, 0.25, 1.0, 0.125, 1.0, 0.125, 1.0, 0.25, 1.0, 0.25, 1.0, 0.125, 1.0, 0.125, 1.0, 0.25, 1.0, 0.25, 1.0, 0.125, 1.0, 0.125, 1.0, 0.25, 1.0, 0.25, 1.0, 0.125, 1.0, 0.125, 1.0, 0.25, 1.0, 0.25, 1.0, 0.125, 1.0, 0.125, 1.0, 0.25, 1.0, 0.25, 1.0, 0.125, 1.0, 0.125, 1.0, 0.25, 1.0, 0.25, 1.0, 0.125, 1.0, 0.125, 1.0, 0.25, 1.0, 0.25, 1.0, 0.125, 1.0, 0.125, 1.0, 0.25, 1.0, 0.25, 1.0, 0.125, 1.0, 0.125, 1.0, 0.25, 1.0, 0.25, 1.0, 0.125, 1.0, 0.125, 1.0, 0.25, 1.0, 0.25, 1.0, 0.125, 1.0, 0.125, 1.0, 0.25, 1.0, 0.25, 1.0, 0.125, 1.0, 0.125, 1.0, 0.25, 1.0, 0.25, 1.0, 0.125, 1.0, 0.125, 1.0, 0.25, 1.0, 0.25, 1.0, 0.125, 1.0, 0.125, 1.0, 0.25, 1.0, 0.25, 1.0, 0.125, 1.0, 0.125, 1.0, 0.25, 1.0, 0.25, 1.0, 0.125, 1.0, 0.25, 0.0, 0.3737, 0.0, 0.3737, 0.5, 0.25, 0.5, 0.25, 0.5, 0.3737, 0.5, 0.3737, 1.0, 0.25, 1.0, 0.25, 1.0, 0.3737, 1.0, 0.3737, 1.0, 0.25, 1.0, 0.25, 1.0, 0.3737, 1.0, 0.3737, 1.0, 0.25, 1.0, 0.25, 1.0, 0.3737, 1.0, 0.3737, 1.0, 0.25, 1.0, 0.25, 1.0, 0.3737, 1.0, 0.3737, 1.0, 0.25, 1.0, 0.25, 1.0, 0.3737, 1.0, 0.3737, 1.0, 0.25, 1.0, 0.25, 1.0, 0.3737, 1.0, 0.3737, 1.0, 0.25, 1.0, 0.25, 1.0, 0.3737, 1.0, 0.3737, 1.0, 0.25, 1.0, 0.25, 1.0, 0.3737, 1.0, 0.3737, 1.0, 0.25, 1.0, 0.25, 1.0, 0.3737, 1.0, 0.3737, 1.0, 0.25, 1.0, 0.25, 1.0, 0.3737, 1.0, 0.3737, 1.0, 0.25, 1.0, 0.25, 1.0, 0.3737, 1.0, 0.3737, 1.0, 0.25, 1.0, 0.25, 1.0, 0.3737, 1.0, 0.3737, 1.0, 0.25, 1.0, 0.25, 1.0, 0.3737, 1.0, 0.3737, 1.0, 0.25, 1.0, 0.25, 1.0, 0.3737, 1.0, 0.3737, 1.0, 0.25, 1.0, 0.25, 1.0, 0.3737, 1.0, 0.3737, 1.0, 0.25, 1.0, 0.25, 1.0, 0.3737, 1.0, 0.3737, 1.0, 0.25, 1.0, 0.25, 1.0, 0.3737, 1.0, 0.3737, 1.0, 0.25, 1.0, 0.25, 1.0, 0.3737, 1.0, 0.3737, 1.0, 0.25, 1.0, 0.25, 1.0, 0.3737, 1.0, 0.3737, 1.0, 0.25, 1.0, 0.25, 1.0, 0.3737, 1.0, 0.3737, 1.0, 0.25, 1.0, 0.25, 1.0, 0.3737, 1.0, 0.3737, 1.0, 0.25, 1.0, 0.25, 1.0, 0.3737, 1.0, 0.3737, 1.0, 0.25, 1.0, 0.25, 1.0, 0.3737, 1.0, 0.3737, 1.0, 0.25, 1.0, 0.25, 1.0, 0.3737, 1.0, 0.3737, 1.0, 0.25, 1.0, 0.25, 1.0, 0.3737, 1.0, 0.3737, 1.0, 0.25, 1.0, 0.25, 1.0, 0.3737, 1.0, 0.3737, 1.0, 0.25, 1.0, 0.5625, 0.5, 0.625, 0.5, 0.625, 1.0, 0.5625, 1.0, 0.5625, 1.0, 0.625, 1.0, 0.625, 1.0, 0.5625, 1.0, 0.5625, 1.0, 0.625, 1.0, 0.625, 1.0, 0.5625, 1.0, 0.5625, 1.0, 0.625, 1.0, 0.625, 1.0, 0.5625, 1.0, 0.5625, 1.0, 0.625, 1.0, 0.625, 1.0, 0.5625, 1.0, 0.5625, 1.0, 0.625, 1.0, 0.625, 1.0, 0.5625, 1.0, 0.5625, 1.0, 0.625, 1.0, 0.625, 1.0, 0.5625, 1.0, 0.5625, 1.0, 0.625, 1.0, 0.625, 1.0, 0.5625, 1.0, 0.5625, 1.0, 0.625, 1.0, 0.625, 1.0, 0.5625, 1.0, 0.5625, 1.0, 0.625, 1.0, 0.625, 1.0, 0.5625, 1.0, 0.5625, 1.0, 0.625, 1.0, 0.625, 1.0, 0.5625, 1.0, 0.5625, 1.0, 0.625, 1.0, 0.625, 1.0, 0.5625, 1.0, 0.5625, 1.0, 0.625, 1.0, 0.625, 1.0, 0.5625, 1.0, 0.5625, 1.0, 0.625, 1.0, 0.625, 1.0, 0.5625, 1.0, 0.5625, 1.0, 0.625, 1.0, 0.625, 1.0, 0.5625, 1.0, 0.5625, 1.0, 0.625, 1.0, 0.625, 1.0, 0.5625, 1.0, 0.5625, 1.0, 0.625, 1.0, 0.625, 1.0, 0.5625, 1.0, 0.5625, 1.0, 0.625, 1.0, 0.625, 1.0, 0.5625, 1.0, 0.5625, 1.0, 0.625, 1.0, 0.625, 1.0, 0.5625, 1.0, 0.5625, 1.0, 0.625, 1.0, 0.625, 1.0, 0.5625, 1.0, 0.5625, 1.0, 0.625, 1.0, 0.625, 1.0, 0.5625, 1.0, 0.5625, 1.0, 0.625, 1.0, 0.625, 1.0, 0.5625, 1.0, 0.5625, 1.0, 0.625, 1.0, 0.625, 1.0, 0.5625, 1.0, 0.5625, 1.0, 0.625, 1.0, 0.625, 1.0, 0.5625, 1.0, 0.5625, 1.0, 0.625, 1.0, 0.625, 1.0, 0.5625, 1.0, 0.5625, 1.0, 0.625, 1.0, 0.625, 1.0, 0.5625, 1.0, 0.5625, 1.0, 0.625, 1.0, 0.625, 1.0, 0.5625, 1.0, 0.5625, 0.0, 0.625, 0.0, 0.625, 0.5, 0.5625, 0.5, 0.5, 0.0, 0.5625, 0.0, 0.5625, 0.5, 0.5, 0.5, 0.5, 1.0, 0.5625, 1.0, 0.5625, 1.0, 0.5, 1.0, 0.5, 1.0, 0.5625, 1.0, 0.5625, 1.0, 0.5, 1.0, 0.5, 1.0, 0.5625, 1.0, 0.5625, 1.0, 0.5, 1.0, 0.5, 1.0, 0.5625, 1.0, 0.5625, 1.0, 0.5, 1.0, 0.5, 1.0, 0.5625, 1.0, 0.5625, 1.0, 0.5, 1.0, 0.5, 1.0, 0.5625, 1.0, 0.5625, 1.0, 0.5, 1.0, 0.5, 1.0, 0.5625, 1.0, 0.5625, 1.0, 0.5, 1.0, 0.5, 1.0, 0.5625, 1.0, 0.5625, 1.0, 0.5, 1.0, 0.5, 1.0, 0.5625, 1.0, 0.5625, 1.0, 0.5, 1.0, 0.5, 1.0, 0.5625, 1.0, 0.5625, 1.0, 0.5, 1.0, 0.5, 1.0, 0.5625, 1.0, 0.5625, 1.0, 0.5, 1.0, 0.5, 1.0, 0.5625, 1.0, 0.5625, 1.0, 0.5, 1.0, 0.5, 1.0, 0.5625, 1.0, 0.5625, 1.0, 0.5, 1.0, 0.5, 1.0, 0.5625, 1.0, 0.5625, 1.0, 0.5, 1.0, 0.5, 1.0, 0.5625, 1.0, 0.5625, 1.0, 0.5, 1.0, 0.5, 1.0, 0.5625, 1.0, 0.5625, 1.0, 0.5, 1.0, 0.5, 1.0, 0.5625, 1.0, 0.5625, 1.0, 0.5, 1.0, 0.5, 1.0, 0.5625, 1.0, 0.5625, 1.0, 0.5, 1.0, 0.5, 1.0, 0.5625, 1.0, 0.5625, 1.0, 0.5, 1.0, 0.5, 1.0, 0.5625, 1.0, 0.5625, 1.0, 0.5, 1.0, 0.5, 1.0, 0.5625, 1.0, 0.5625, 1.0, 0.5, 1.0, 0.5, 1.0, 0.5625, 1.0, 0.5625, 1.0, 0.5, 1.0, 0.5, 1.0, 0.5625, 1.0, 0.5625, 1.0, 0.5, 1.0, 0.5, 1.0, 0.5625, 1.0, 0.5625, 1.0, 0.5, 1.0, 0.5, 1.0, 0.5625, 1.0, 0.5625, 1.0, 0.5, 1.0, 0.5, 1.0, 0.5625, 1.0, 0.5625, 1.0, 0.5, 1.0, 0.5, 0.5, 0.5625, 0.5, 0.5625, 1.0, 0.5, 1.0, 0.75, 0.0, 0.875, 0.0, 0.875, 0.5, 0.75, 0.5, 0.75, 1.0, 0.875, 1.0, 0.875, 1.0, 0.75, 1.0, 0.75, 1.0, 0.875, 1.0, 0.875, 1.0, 0.75, 1.0, 0.75, 1.0, 0.875, 1.0, 0.875, 1.0, 0.75, 1.0, 0.75, 1.0, 0.875, 1.0, 0.875, 1.0, 0.75, 1.0, 0.75, 1.0, 0.875, 1.0, 0.875, 1.0, 0.75, 1.0, 0.75, 1.0, 0.875, 1.0, 0.875, 1.0, 0.75, 1.0, 0.75, 1.0, 0.875, 1.0, 0.875, 1.0, 0.75, 1.0, 0.75, 1.0, 0.875, 1.0, 0.875, 1.0, 0.75, 1.0, 0.75, 1.0, 0.875, 1.0, 0.875, 1.0, 0.75, 1.0, 0.75, 1.0, 0.875, 1.0, 0.875, 1.0, 0.75, 1.0, 0.75, 1.0, 0.875, 1.0, 0.875, 1.0, 0.75, 1.0, 0.75, 1.0, 0.875, 1.0, 0.875, 1.0, 0.75, 1.0, 0.75, 1.0, 0.875, 1.0, 0.875, 1.0, 0.75, 1.0, 0.75, 1.0, 0.875, 1.0, 0.875, 1.0, 0.75, 1.0, 0.75, 1.0, 0.875, 1.0, 0.875, 1.0, 0.75, 1.0, 0.75, 1.0, 0.875, 1.0, 0.875, 1.0, 0.75, 1.0, 0.75, 1.0, 0.875, 1.0, 0.875, 1.0, 0.75, 1.0, 0.75, 1.0, 0.875, 1.0, 0.875, 1.0, 0.75, 1.0, 0.75, 1.0, 0.875, 1.0, 0.875, 1.0, 0.75, 1.0, 0.75, 1.0, 0.875, 1.0, 0.875, 1.0, 0.75, 1.0, 0.75, 1.0, 0.875, 1.0, 0.875, 1.0, 0.75, 1.0, 0.75, 1.0, 0.875, 1.0, 0.875, 1.0, 0.75, 1.0, 0.75, 1.0, 0.875, 1.0, 0.875, 1.0, 0.75, 1.0, 0.75, 1.0, 0.875, 1.0, 0.875, 1.0, 0.75, 1.0, 0.75, 1.0, 0.875, 1.0, 0.875, 1.0, 0.75, 1.0, 0.75, 1.0, 0.875, 1.0, 0.875, 1.0, 0.75, 1.0, 0.75, 0.5, 0.875, 0.5, 0.875, 1.0, 0.75, 1.0, 0.625, 0.5, 0.6875, 0.5, 0.6875, 1.0, 0.625, 1.0, 0.625, 1.0, 0.6875, 1.0, 0.6875, 1.0, 0.625, 1.0, 0.625, 1.0, 0.6875, 1.0, 0.6875, 1.0, 0.625, 1.0, 0.625, 1.0, 0.6875, 1.0, 0.6875, 1.0, 0.625, 1.0, 0.625, 1.0, 0.6875, 1.0, 0.6875, 1.0, 0.625, 1.0, 0.625, 1.0, 0.6875, 1.0, 0.6875, 1.0, 0.625, 1.0, 0.625, 1.0, 0.6875, 1.0, 0.6875, 1.0, 0.625, 1.0, 0.625, 1.0, 0.6875, 1.0, 0.6875, 1.0, 0.625, 1.0, 0.625, 1.0, 0.6875, 1.0, 0.6875, 1.0, 0.625, 1.0, 0.625, 1.0, 0.6875, 1.0, 0.6875, 1.0, 0.625, 1.0, 0.625, 1.0, 0.6875, 1.0, 0.6875, 1.0, 0.625, 1.0, 0.625, 1.0, 0.6875, 1.0, 0.6875, 1.0, 0.625, 1.0, 0.625, 1.0, 0.6875, 1.0, 0.6875, 1.0, 0.625, 1.0, 0.625, 1.0, 0.6875, 1.0, 0.6875, 1.0, 0.625, 1.0, 0.625, 1.0, 0.6875, 1.0, 0.6875, 1.0, 0.625, 1.0, 0.625, 1.0, 0.6875, 1.0, 0.6875, 1.0, 0.625, 1.0, 0.625, 1.0, 0.6875, 1.0, 0.6875, 1.0, 0.625, 1.0, 0.625, 1.0, 0.6875, 1.0, 0.6875, 1.0, 0.625, 1.0, 0.625, 1.0, 0.6875, 1.0, 0.6875, 1.0, 0.625, 1.0, 0.625, 1.0, 0.6875, 1.0, 0.6875, 1.0, 0.625, 1.0, 0.625, 1.0, 0.6875, 1.0, 0.6875, 1.0, 0.625, 1.0, 0.625, 1.0, 0.6875, 1.0, 0.6875, 1.0, 0.625, 1.0, 0.625, 1.0, 0.6875, 1.0, 0.6875, 1.0, 0.625, 1.0, 0.625, 1.0, 0.6875, 1.0, 0.6875, 1.0, 0.625, 1.0, 0.625, 1.0, 0.6875, 1.0, 0.6875, 1.0, 0.625, 1.0, 0.625, 1.0, 0.6875, 1.0, 0.6875, 1.0, 0.625, 1.0, 0.625, 1.0, 0.6875, 1.0, 0.6875, 1.0, 0.625, 1.0, 0.625, 0.0, 0.6875, 0.0, 0.6875, 0.5, 0.625, 0.5, 0.0, 1.0, 0.125, 1.0, 0.125, 1.0, 0.0, 1.0, 0.0, 1.0, 0.125, 1.0, 0.125, 1.0, 0.0, 1.0, 0.0, 1.0, 0.125, 1.0, 0.125, 1.0, 0.0, 1.0, 0.0, 1.0, 0.125, 1.0, 0.125, 1.0, 0.0, 1.0, 0.0, 1.0, 0.125, 1.0, 0.125, 1.0, 0.0, 1.0, 0.0, 1.0, 0.125, 1.0, 0.125, 1.0, 0.0, 1.0, 0.0, 1.0, 0.125, 1.0, 0.125, 1.0, 0.0, 1.0, 0.0, 1.0, 0.125, 1.0, 0.125, 1.0, 0.0, 1.0, 0.0, 1.0, 0.125, 1.0, 0.125, 1.0, 0.0, 1.0, 0.0, 1.0, 0.125, 1.0, 0.125, 1.0, 0.0, 1.0, 0.0, 1.0, 0.125, 1.0, 0.125, 1.0, 0.0, 1.0, 0.0, 1.0, 0.125, 1.0, 0.125, 1.0, 0.0, 1.0, 0.0, 1.0, 0.125, 1.0, 0.125, 1.0, 0.0, 1.0, 0.0, 1.0, 0.125, 1.0, 0.125, 1.0, 0.0, 1.0, 0.0, 1.0, 0.125, 1.0, 0.125, 1.0, 0.0, 1.0, 0.0, 1.0, 0.125, 1.0, 0.125, 1.0, 0.0, 1.0, 0.0, 1.0, 0.125, 1.0, 0.125, 1.0, 0.0, 1.0, 0.0, 1.0, 0.125, 1.0, 0.125, 1.0, 0.0, 1.0, 0.0, 1.0, 0.125, 1.0, 0.125, 1.0, 0.0, 1.0, 0.0, 1.0, 0.125, 1.0, 0.125, 1.0, 0.0, 1.0, 0.0, 1.0, 0.125, 1.0, 0.125, 1.0, 0.0, 1.0, 0.0, 1.0, 0.125, 1.0, 0.125, 1.0, 0.0, 1.0, 0.0, 1.0, 0.125, 1.0, 0.125, 1.0, 0.0, 1.0, 0.0, 1.0, 0.125, 1.0, 0.125, 1.0, 0.0, 1.0, 0.0, 1.0, 0.125, 1.0, 0.125, 1.0, 0.0, 1.0, 0.0, 1.0, 0.125, 1.0, 0.125, 1.0, 0.0, 1.0, 0.0, 0.5, 0.125, 0.5, 0.125, 1.0, 0.0, 1.0, 0.0, 0.0, 0.125, 0.0, 0.125, 0.5, 0.0, 0.5])
_ca = me_plane_001.color_attributes.new('Col', 'BYTE_COLOR', 'CORNER')
_ca.data.foreach_set('color', [0.01033, 0.2051, 0.0009106, 1.0, 0.01033, 0.2051, 0.0006071, 1.0, 0.01033, 0.2051, 0.0, 1.0, 0.01033, 0.2051, 0.0006071, 1.0, 0.01033, 0.2051, 0.0, 1.0, 0.01033, 0.2051, 0.0, 1.0, 0.01033, 0.2051, 0.0, 1.0, 0.01033, 0.2051, 0.0, 1.0, 0.01033, 0.2051, 0.0, 1.0, 0.01033, 0.2051, 0.0, 1.0, 0.01033, 0.2051, 0.0, 1.0, 0.01033, 0.2051, 0.0, 1.0, 0.01033, 0.2051, 0.0, 1.0, 0.01033, 0.2051, 0.0, 1.0, 0.01033, 0.2051, 0.0, 1.0, 0.01033, 0.2051, 0.0, 1.0, 0.01033, 0.2051, 0.0, 1.0, 0.01033, 0.2051, 0.0, 1.0, 0.01033, 0.2051, 0.0006071, 1.0, 0.01033, 0.2051, 0.0009106, 1.0, 0.01033, 0.2051, 0.0, 1.0, 0.01033, 0.2051, 0.0, 1.0, 0.01033, 0.2051, 0.0003035, 1.0, 0.01033, 0.2051, 0.0, 1.0, 0.01298, 0.2086, 0.004777, 1.0, 0.01033, 0.2051, 0.0, 1.0, 0.01033, 0.2051, 0.0006071, 1.0, 0.01033, 0.2051, 0.0, 1.0, 0.01033, 0.2051, 0.0, 1.0, 0.01033, 0.2051, 0.0, 1.0, 0.01033, 0.2051, 0.0, 1.0, 0.01033, 0.2051, 0.0, 1.0, 0.01033, 0.2051, 0.0, 1.0, 0.01033, 0.2051, 0.0, 1.0, 0.01033, 0.2051, 0.0, 1.0, 0.01033, 0.2051, 0.0, 1.0, 0.01033, 0.2051, 0.0, 1.0, 0.01033, 0.2051, 0.0, 1.0, 0.01033, 0.2051, 0.0, 1.0, 0.01033, 0.2051, 0.0, 1.0, 0.01033, 0.2051, 0.0, 1.0, 0.01033, 0.2051, 0.0, 1.0, 0.01033, 0.2051, 0.0, 1.0, 0.01033, 0.2051, 0.0, 1.0, 0.01033, 0.2051, 0.0, 1.0, 0.01033, 0.2051, 0.0, 1.0, 0.01033, 0.2051, 0.0, 1.0, 0.01033, 0.2051, 0.0, 1.0, 0.01033, 0.2051, 0.0, 1.0, 0.01033, 0.2051, 0.0, 1.0, 0.01033, 0.2051, 0.0003035, 1.0, 0.01033, 0.2051, 0.0, 1.0, 0.01033, 0.2051, 0.0, 1.0, 0.01033, 0.2051, 0.0, 1.0, 0.02122, 0.2159, 0.0137, 1.0, 0.01033, 0.2051, 0.0, 1.0, 0.01033, 0.2051, 0.0, 1.0, 0.01033, 0.2051, 0.0, 1.0, 0.01033, 0.2051, 0.0, 1.0, 0.01033, 0.2051, 0.0, 1.0, 0.01033, 0.2051, 0.0, 1.0, 0.01033, 0.2051, 0.0, 1.0, 0.01033, 0.2051, 0.0, 1.0, 0.01033, 0.2051, 0.0, 1.0, 0.01033, 0.2051, 0.0, 1.0, 0.01033, 0.2051, 0.0003035, 1.0, 0.01033, 0.2051, 0.0, 1.0, 0.01033, 0.2051, 0.0, 1.0, 0.01033, 0.2051, 0.0, 1.0, 0.01033, 0.2051, 0.0, 1.0, 0.01033, 0.2051, 0.0, 1.0, 0.01033, 0.2051, 0.0, 1.0, 0.01033, 0.2051, 0.0, 1.0, 0.01033, 0.2051, 0.0, 1.0, 0.01033, 0.2051, 0.0, 1.0, 0.01033, 0.2051, 0.0, 1.0, 0.01033, 0.2051, 0.0, 1.0, 0.01033, 0.2051, 0.0, 1.0, 0.01033, 0.2051, 0.0, 1.0, 0.01033, 0.2051, 0.0, 1.0, 0.01033, 0.2051, 0.0, 1.0, 0.01033, 0.2051, 0.0, 1.0, 0.01033, 0.2051, 0.0, 1.0, 0.01033, 0.2051, 0.0, 1.0, 0.01033, 0.2051, 0.0, 1.0, 0.01033, 0.2051, 0.0, 1.0, 0.01033, 0.2051, 0.0, 1.0, 0.01033, 0.2051, 0.0, 1.0, 0.01033, 0.2051, 0.0, 1.0, 0.01033, 0.2051, 0.0, 1.0, 0.01033, 0.2051, 0.0, 1.0, 0.01033, 0.2051, 0.0, 1.0, 0.01033, 0.2051, 0.0, 1.0, 0.01033, 0.2051, 0.0, 1.0, 0.01033, 0.2051, 0.0, 1.0, 0.01033, 0.2051, 0.0, 1.0, 0.01033, 0.2051, 0.0, 1.0, 0.01033, 0.2051, 0.0, 1.0, 0.01033, 0.2051, 0.0, 1.0, 0.01033, 0.2051, 0.0, 1.0, 0.01033, 0.2051, 0.0, 1.0, 0.01033, 0.2051, 0.0, 1.0, 0.01033, 0.2051, 0.0, 1.0, 0.01033, 0.2051, 0.0, 1.0, 0.01033, 0.2051, 0.0, 1.0, 0.01033, 0.2051, 0.0, 1.0, 0.01033, 0.2051, 0.0, 1.0, 0.01033, 0.2051, 0.0, 1.0, 0.01033, 0.2051, 0.0, 1.0, 0.01033, 0.2051, 0.0, 1.0, 0.01033, 0.2051, 0.0, 1.0, 0.01033, 0.2051, 0.0, 1.0, 0.01033, 0.2051, 0.0, 1.0, 0.01033, 0.2051, 0.0, 1.0, 0.01033, 0.2051, 0.0, 1.0, 0.01033, 0.2051, 0.0, 1.0, 0.01033, 0.2051, 0.0, 1.0, 0.01033, 0.2051, 0.0, 1.0, 0.01033, 0.2051, 0.0, 1.0, 0.01033, 0.2051, 0.0, 1.0, 0.01033, 0.2051, 0.0, 1.0, 0.01033, 0.2051, 0.0, 1.0, 0.01033, 0.2051, 0.0, 1.0, 0.01033, 0.2051, 0.0, 1.0, 0.01033, 0.2051, 0.0, 1.0, 0.01033, 0.2051, 0.0, 1.0, 0.01033, 0.2051, 0.0, 1.0, 0.01033, 0.2051, 0.0, 1.0, 0.01033, 0.2051, 0.0, 1.0, 0.01033, 0.2051, 0.0, 1.0, 0.01033, 0.2051, 0.0, 1.0, 0.01033, 0.2051, 0.0, 1.0, 0.01033, 0.2051, 0.0, 1.0, 0.01033, 0.2051, 0.0, 1.0, 0.01033, 0.2051, 0.0, 1.0, 0.01033, 0.2051, 0.0, 1.0, 0.01033, 0.2051, 0.0, 1.0, 0.01033, 0.2051, 0.0006071, 1.0, 0.01033, 0.2051, 0.0, 1.0, 0.01033, 0.2051, 0.0, 1.0, 0.01033, 0.2051, 0.0, 1.0, 0.01033, 0.2051, 0.0, 1.0, 0.01033, 0.2051, 0.0, 1.0, 0.01033, 0.2051, 0.0, 1.0, 0.01033, 0.2051, 0.0, 1.0, 0.01033, 0.2051, 0.0, 1.0, 0.01033, 0.2051, 0.0, 1.0, 0.01033, 0.2051, 0.0, 1.0, 0.01033, 0.2051, 0.0, 1.0, 0.01033, 0.2051, 0.0003035, 1.0, 0.01033, 0.2051, 0.0, 1.0, 0.01298, 0.2086, 0.004777, 1.0, 0.01033, 0.2051, 0.0, 1.0, 0.01096, 0.2086, 0.001821, 1.0, 0.01033, 0.2051, 0.0, 1.0, 0.01033, 0.2051, 0.0, 1.0, 0.01033, 0.2051, 0.0, 1.0, 0.01033, 0.2051, 0.0, 1.0, 0.01096, 0.2086, 0.001821, 1.0, 0.01033, 0.2051, 0.0, 1.0, 0.01033, 0.2051, 0.0009106, 1.0, 0.01033, 0.2051, 0.0006071, 1.0, 0.01033, 0.2051, 0.0, 1.0, 0.01033, 0.2051, 0.0, 1.0, 0.01033, 0.2051, 0.0, 1.0, 0.01033, 0.2051, 0.0, 1.0, 0.01033, 0.2051, 0.0, 1.0, 0.01033, 0.2051, 0.0, 1.0, 0.01033, 0.2051, 0.0, 1.0, 0.01033, 0.2051, 0.0, 1.0, 0.01033, 0.2051, 0.0, 1.0, 0.01033, 0.2051, 0.0, 1.0, 0.01033, 0.2051, 0.0, 1.0, 0.01033, 0.2051, 0.0, 1.0, 0.01033, 0.2051, 0.0, 1.0, 0.01033, 0.2051, 0.0, 1.0, 0.01033, 0.2051, 0.0, 1.0, 0.01033, 0.2051, 0.0, 1.0, 0.01033, 0.2051, 0.0, 1.0, 0.01033, 0.2051, 0.0, 1.0, 0.01033, 0.2051, 0.0, 1.0, 0.01033, 0.2051, 0.0, 1.0, 0.01033, 0.2051, 0.0, 1.0, 0.01033, 0.2051, 0.0, 1.0, 0.01033, 0.2051, 0.0, 1.0, 0.01033, 0.2051, 0.0, 1.0, 0.01033, 0.2051, 0.0, 1.0, 0.01033, 0.2051, 0.0, 1.0, 0.01033, 0.2051, 0.0, 1.0, 0.01033, 0.2051, 0.0, 1.0, 0.01033, 0.2051, 0.0, 1.0, 0.01033, 0.2051, 0.0, 1.0, 0.01033, 0.2051, 0.0, 1.0, 0.01033, 0.2051, 0.0, 1.0, 0.01033, 0.2051, 0.0, 1.0, 0.01033, 0.2051, 0.0, 1.0, 0.01033, 0.2051, 0.0, 1.0, 0.01033, 0.2051, 0.0, 1.0, 0.01033, 0.2051, 0.0, 1.0, 0.01033, 0.2051, 0.0, 1.0, 0.01033, 0.2051, 0.0, 1.0, 0.01033, 0.2051, 0.0, 1.0, 0.01033, 0.2051, 0.0, 1.0, 0.01033, 0.2051, 0.0, 1.0, 0.01033, 0.2051, 0.0, 1.0, 0.01033, 0.2051, 0.0, 1.0, 0.01033, 0.2051, 0.0, 1.0, 0.01033, 0.2051, 0.0, 1.0, 0.01033, 0.2051, 0.0006071, 1.0, 0.01033, 0.2051, 0.0, 1.0, 0.01033, 0.2051, 0.0, 1.0, 0.01033, 0.2051, 0.0, 1.0, 0.01033, 0.2051, 0.0, 1.0, 0.01033, 0.2051, 0.0, 1.0, 0.01033, 0.2051, 0.0, 1.0, 0.01033, 0.2051, 0.0, 1.0, 0.01033, 0.2051, 0.0006071, 1.0, 0.01033, 0.2051, 0.0, 1.0, 0.01033, 0.2051, 0.0, 1.0, 0.01033, 0.2051, 0.0, 1.0, 0.01161, 0.2051, 0.003035, 1.0, 0.01229, 0.2051, 0.003677, 1.0, 0.01033, 0.2051, 0.0006071, 1.0, 0.01033, 0.2051, 0.0009106, 1.0, 0.01033, 0.2051, 0.0, 1.0, 0.01033, 0.2051, 0.0, 1.0, 0.01033, 0.2051, 0.0, 1.0, 0.01033, 0.2051, 0.0, 1.0, 0.01033, 0.2051, 0.0, 1.0, 0.01033, 0.2051, 0.0, 1.0, 0.01033, 0.2051, 0.0, 1.0, 0.01033, 0.2051, 0.0, 1.0, 0.01033, 0.2051, 0.0, 1.0, 0.01033, 0.2051, 0.0, 1.0, 0.01033, 0.2051, 0.0, 1.0, 0.01033, 0.2051, 0.0, 1.0, 0.01033, 0.2051, 0.0, 1.0, 0.01033, 0.2051, 0.0, 1.0, 0.01033, 0.2051, 0.0, 1.0, 0.01033, 0.2051, 0.0, 1.0, 0.01033, 0.2051, 0.0, 1.0, 0.01033, 0.2051, 0.0, 1.0, 0.01033, 0.2051, 0.0003035, 1.0, 0.01033, 0.2051, 0.0, 1.0, 0.01033, 0.2051, 0.0, 1.0, 0.01033, 0.2051, 0.0, 1.0, 0.01033, 0.2051, 0.0, 1.0, 0.01033, 0.2051, 0.0, 1.0, 0.01033, 0.2051, 0.0, 1.0, 0.01033, 0.2051, 0.0, 1.0, 0.01033, 0.2051, 0.0, 1.0, 0.01033, 0.2051, 0.0, 1.0, 0.01033, 0.2051, 0.0, 1.0, 0.01033, 0.2051, 0.0, 1.0, 0.01033, 0.2051, 0.0, 1.0, 0.01033, 0.2051, 0.0, 1.0, 0.01161, 0.2086, 0.002428, 1.0, 0.01033, 0.2051, 0.0, 1.0, 0.01033, 0.2051, 0.0, 1.0, 0.01033, 0.2051, 0.0, 1.0, 0.01033, 0.2051, 0.0, 1.0, 0.01033, 0.2051, 0.0, 1.0, 0.01033, 0.2051, 0.0, 1.0, 0.01033, 0.2051, 0.0, 1.0, 0.01033, 0.2051, 0.0, 1.0, 0.01033, 0.2051, 0.0, 1.0, 0.01033, 0.2051, 0.0, 1.0, 0.01033, 0.2051, 0.0, 1.0, 0.01033, 0.2051, 0.0, 1.0, 0.01033, 0.2051, 0.0, 1.0, 0.01033, 0.2051, 0.0, 1.0, 0.01033, 0.2051, 0.0, 1.0, 0.01033, 0.2051, 0.0, 1.0, 0.01033, 0.2051, 0.0, 1.0, 0.01033, 0.2051, 0.0, 1.0, 0.01033, 0.2051, 0.0, 1.0, 0.01033, 0.2051, 0.0, 1.0, 0.01033, 0.2051, 0.0, 1.0, 0.01033, 0.2051, 0.0, 1.0, 0.01033, 0.2051, 0.0, 1.0, 0.01033, 0.2051, 0.0, 1.0, 0.01033, 0.2051, 0.0, 1.0, 0.01033, 0.2051, 0.0, 1.0, 0.01033, 0.2051, 0.0, 1.0, 0.01033, 0.2051, 0.0, 1.0, 0.01033, 0.2051, 0.0, 1.0, 0.01033, 0.2051, 0.0, 1.0, 0.01033, 0.2051, 0.0, 1.0, 0.01033, 0.2051, 0.0, 1.0, 0.01033, 0.2051, 0.0, 1.0, 0.01033, 0.2051, 0.0, 1.0, 0.01033, 0.2051, 0.0, 1.0, 0.01033, 0.2051, 0.0, 1.0, 0.01033, 0.2051, 0.0, 1.0, 0.01033, 0.2051, 0.0, 1.0, 0.01033, 0.2051, 0.0, 1.0, 0.01033, 0.2051, 0.0, 1.0, 0.01033, 0.2051, 0.0, 1.0, 0.01033, 0.2051, 0.0, 1.0, 0.01033, 0.2051, 0.0, 1.0, 0.01033, 0.2051, 0.0, 1.0, 0.01033, 0.2051, 0.0, 1.0, 0.01033, 0.2051, 0.0, 1.0, 0.01033, 0.2051, 0.0, 1.0, 0.01033, 0.2051, 0.0, 1.0, 0.01033, 0.2051, 0.0, 1.0, 0.01033, 0.2051, 0.0, 1.0, 0.01161, 0.2086, 0.002428, 1.0, 0.01033, 0.2051, 0.0, 1.0, 0.01033, 0.2051, 0.0, 1.0, 0.01033, 0.2051, 0.0, 1.0, 0.01033, 0.2051, 0.0, 1.0, 0.01033, 0.2051, 0.0, 1.0, 0.01033, 0.2051, 0.0, 1.0, 0.01033, 0.2051, 0.0, 1.0, 0.01033, 0.2051, 0.0, 1.0, 0.01033, 0.2051, 0.0, 1.0, 0.01033, 0.2051, 0.0003035, 1.0, 0.01033, 0.2051, 0.0, 1.0, 0.01033, 0.2051, 0.0, 1.0, 0.01033, 0.2051, 0.0, 1.0, 0.01033, 0.2051, 0.0, 1.0, 0.01033, 0.2051, 0.0, 1.0, 0.01033, 0.2051, 0.0, 1.0, 0.01033, 0.2051, 0.0, 1.0, 0.01033, 0.2051, 0.0, 1.0, 0.01033, 0.2051, 0.0, 1.0, 0.01033, 0.2051, 0.0, 1.0, 0.01033, 0.2051, 0.0, 1.0, 0.01033, 0.2051, 0.0, 1.0, 0.01033, 0.2051, 0.0, 1.0, 0.01033, 0.2051, 0.0, 1.0, 0.01033, 0.2051, 0.0, 1.0, 0.01033, 0.2051, 0.0, 1.0, 0.01033, 0.2051, 0.0, 1.0, 0.01033, 0.2051, 0.0, 1.0, 0.01033, 0.2051, 0.001214, 1.0, 0.0185, 0.2122, 0.01096, 1.0, 0.01096, 0.2051, 0.002428, 1.0, 0.01033, 0.2051, 0.0006071, 1.0, 0.01033, 0.2051, 0.0006071, 1.0, 0.01096, 0.2051, 0.002428, 1.0, 0.01033, 0.2051, 0.0006071, 1.0, 0.01033, 0.2051, 0.0, 1.0, 0.01033, 0.2051, 0.0, 1.0, 0.01033, 0.2051, 0.0006071, 1.0, 0.01033, 0.2051, 0.0, 1.0, 0.01033, 0.2051, 0.0, 1.0, 0.01033, 0.2051, 0.0, 1.0, 0.01033, 0.2051, 0.0, 1.0, 0.01033, 0.2051, 0.0, 1.0, 0.01033, 0.2051, 0.0003035, 1.0, 0.01033, 0.2051, 0.0003035, 1.0, 0.01033, 0.2051, 0.0, 1.0, 0.01033, 0.2051, 0.0, 1.0, 0.01033, 0.2051, 0.0003035, 1.0, 0.01033, 0.2051, 0.0003035, 1.0, 0.01033, 0.2051, 0.0, 1.0, 0.01033, 0.2051, 0.0, 1.0, 0.01033, 0.2051, 0.0, 1.0, 0.01033, 0.2051, 0.0, 1.0, 0.01033, 0.2051, 0.0, 1.0, 0.01033, 0.2051, 0.0, 1.0, 0.01033, 0.2051, 0.0, 1.0, 0.01033, 0.2051, 0.0, 1.0, 0.01033, 0.2051, 0.0, 1.0, 0.01033, 0.2051, 0.0, 1.0, 0.01033, 0.2051, 0.0, 1.0, 0.01033, 0.2051, 0.0, 1.0, 0.01033, 0.2051, 0.0, 1.0, 0.01033, 0.2051, 0.0, 1.0, 0.01033, 0.2051, 0.0, 1.0, 0.01033, 0.2051, 0.0, 1.0, 0.01033, 0.2051, 0.0, 1.0, 0.01033, 0.2051, 0.0, 1.0, 0.01033, 0.2051, 0.0, 1.0, 0.01033, 0.2051, 0.0, 1.0, 0.01033, 0.2051, 0.0, 1.0, 0.01033, 0.2051, 0.0, 1.0, 0.01033, 0.2051, 0.0, 1.0, 0.01033, 0.2051, 0.0, 1.0, 0.01033, 0.2051, 0.0, 1.0, 0.01033, 0.2051, 0.0, 1.0, 0.01033, 0.2051, 0.0, 1.0, 0.01033, 0.2051, 0.0, 1.0, 0.01033, 0.2051, 0.0, 1.0, 0.01033, 0.2051, 0.0006071, 1.0, 0.01033, 0.2051, 0.0, 1.0, 0.01033, 0.2051, 0.0, 1.0, 0.01033, 0.2051, 0.0006071, 1.0, 0.01033, 0.2051, 0.0, 1.0, 0.01033, 0.2051, 0.0, 1.0, 0.01033, 0.2051, 0.0, 1.0, 0.01033, 0.2051, 0.0, 1.0, 0.01033, 0.2051, 0.0, 1.0, 0.01033, 0.2051, 0.0, 1.0, 0.01033, 0.2051, 0.0, 1.0, 0.01033, 0.2051, 0.0, 1.0, 0.01033, 0.2051, 0.0, 1.0, 0.01033, 0.2051, 0.0, 1.0, 0.01033, 0.2051, 0.0, 1.0, 0.01033, 0.2051, 0.0, 1.0, 0.01033, 0.2051, 0.0, 1.0, 0.01033, 0.2051, 0.0, 1.0, 0.01033, 0.2051, 0.0, 1.0, 0.01033, 0.2051, 0.0, 1.0, 0.01033, 0.2051, 0.0, 1.0, 0.01033, 0.2051, 0.0006071, 1.0, 0.01033, 0.2051, 0.0006071, 1.0, 0.01033, 0.2051, 0.0, 1.0, 0.01033, 0.2051, 0.0, 1.0, 0.01096, 0.2051, 0.001821, 1.0, 0.01096, 0.2051, 0.001821, 1.0, 0.01033, 0.2051, 0.0, 1.0, 0.01033, 0.2051, 0.0, 1.0, 0.01033, 0.2051, 0.0, 1.0, 0.01033, 0.2051, 0.0, 1.0, 0.01033, 0.2051, 0.0, 1.0, 0.01033, 0.2051, 0.0, 1.0, 0.01033, 0.2051, 0.0, 1.0, 0.01033, 0.2051, 0.0, 1.0, 0.01033, 0.2051, 0.0, 1.0, 0.01033, 0.2051, 0.0003035, 1.0, 0.01033, 0.2051, 0.0, 1.0, 0.01033, 0.2051, 0.0, 1.0, 0.01033, 0.2051, 0.0003035, 1.0, 0.01096, 0.2051, 0.001214, 1.0, 0.016, 0.2122, 0.008568, 1.0, 0.016, 0.2122, 0.008568, 1.0, 0.01096, 0.2051, 0.001214, 1.0, 0.01033, 0.2051, 0.0, 1.0, 0.01033, 0.2051, 0.0, 1.0, 0.01033, 0.2051, 0.0, 1.0, 0.01033, 0.2051, 0.0, 1.0, 0.01033, 0.2051, 0.0, 1.0, 0.01033, 0.2051, 0.0, 1.0, 0.01033, 0.2051, 0.0, 1.0, 0.01033, 0.2051, 0.0, 1.0, 0.01033, 0.2051, 0.0, 1.0, 0.01033, 0.2051, 0.0, 1.0, 0.01033, 0.2051, 0.0, 1.0, 0.01033, 0.2051, 0.0, 1.0, 0.01033, 0.2051, 0.0, 1.0, 0.01033, 0.2051, 0.0, 1.0, 0.01033, 0.2051, 0.0, 1.0, 0.01033, 0.2051, 0.0, 1.0, 0.01033, 0.2051, 0.0, 1.0, 0.01033, 0.2051, 0.0003035, 1.0, 0.0185, 0.2122, 0.01096, 1.0, 0.01033, 0.2051, 0.0006071, 1.0, 0.01033, 0.2051, 0.0, 1.0, 0.01096, 0.2051, 0.002428, 1.0, 0.01096, 0.2051, 0.002428, 1.0, 0.01033, 0.2051, 0.0, 1.0, 0.01033, 0.2051, 0.0, 1.0, 0.01033, 0.2051, 0.0006071, 1.0, 0.01033, 0.2051, 0.0006071, 1.0, 0.01033, 0.2051, 0.0, 1.0, 0.01033, 0.2051, 0.0, 1.0, 0.01033, 0.2051, 0.0, 1.0, 0.01033, 0.2051, 0.0, 1.0, 0.01033, 0.2051, 0.0, 1.0, 0.01033, 0.2051, 0.0, 1.0, 0.01033, 0.2051, 0.0, 1.0, 0.01033, 0.2051, 0.0, 1.0, 0.01033, 0.2051, 0.0, 1.0, 0.01033, 0.2051, 0.0, 1.0, 0.01033, 0.2051, 0.0, 1.0, 0.01033, 0.2051, 0.0, 1.0, 0.01033, 0.2051, 0.0, 1.0, 0.01033, 0.2051, 0.0, 1.0, 0.01033, 0.2051, 0.0, 1.0, 0.01033, 0.2051, 0.0, 1.0, 0.01033, 0.2051, 0.0, 1.0, 0.01033, 0.2051, 0.0, 1.0, 0.01033, 0.2051, 0.0, 1.0, 0.01033, 0.2051, 0.0, 1.0, 0.01033, 0.2051, 0.0, 1.0, 0.01033, 0.2051, 0.0, 1.0, 0.01033, 0.2051, 0.0, 1.0, 0.01033, 0.2051, 0.0, 1.0, 0.01033, 0.2051, 0.0, 1.0, 0.01033, 0.2051, 0.0, 1.0, 0.01033, 0.2051, 0.0, 1.0, 0.01033, 0.2051, 0.0, 1.0, 0.01033, 0.2051, 0.0, 1.0, 0.01033, 0.2051, 0.0, 1.0, 0.01033, 0.2051, 0.0, 1.0, 0.01033, 0.2051, 0.0, 1.0, 0.01033, 0.2051, 0.0, 1.0, 0.01033, 0.2051, 0.0, 1.0, 0.01033, 0.2051, 0.0, 1.0, 0.01033, 0.2051, 0.0, 1.0, 0.01033, 0.2051, 0.0, 1.0, 0.01033, 0.2051, 0.0, 1.0, 0.01033, 0.2051, 0.0, 1.0, 0.01033, 0.2051, 0.0, 1.0, 0.01033, 0.2051, 0.0, 1.0, 0.01033, 0.2051, 0.0, 1.0, 0.01033, 0.2051, 0.0006071, 1.0, 0.01033, 0.2051, 0.0006071, 1.0, 0.01033, 0.2051, 0.0, 1.0, 0.01033, 0.2051, 0.0, 1.0, 0.01033, 0.2051, 0.0, 1.0, 0.01033, 0.2051, 0.0, 1.0, 0.01033, 0.2051, 0.0, 1.0, 0.01033, 0.2051, 0.0, 1.0, 0.01033, 0.2051, 0.0, 1.0, 0.01033, 0.2051, 0.0, 1.0, 0.01033, 0.2051, 0.0, 1.0, 0.01033, 0.2051, 0.0, 1.0, 0.01033, 0.2051, 0.0, 1.0, 0.01033, 0.2051, 0.0, 1.0, 0.01033, 0.2051, 0.0, 1.0, 0.01033, 0.2051, 0.0, 1.0, 0.01033, 0.2051, 0.0, 1.0, 0.01033, 0.2051, 0.0, 1.0, 0.01033, 0.2051, 0.0, 1.0, 0.01033, 0.2051, 0.0, 1.0, 0.01033, 0.2051, 0.0, 1.0, 0.01033, 0.2051, 0.0, 1.0, 0.01033, 0.2051, 0.0, 1.0, 0.01033, 0.2051, 0.0, 1.0, 0.01033, 0.2051, 0.0, 1.0, 0.01033, 0.2051, 0.0, 1.0, 0.01033, 0.2051, 0.0, 1.0, 0.01033, 0.2051, 0.0, 1.0, 0.01033, 0.2051, 0.0, 1.0, 0.01033, 0.2051, 0.0, 1.0, 0.01033, 0.2051, 0.0, 1.0, 0.01033, 0.2051, 0.0, 1.0, 0.01033, 0.2051, 0.0, 1.0, 0.01033, 0.2051, 0.0, 1.0, 0.01033, 0.2051, 0.0, 1.0, 0.01033, 0.2051, 0.0, 1.0, 0.01033, 0.2051, 0.0003035, 1.0, 0.01033, 0.2051, 0.0003035, 1.0, 0.01033, 0.2051, 0.0, 1.0, 0.01033, 0.2051, 0.0, 1.0, 0.01096, 0.2051, 0.001214, 1.0, 0.01096, 0.2051, 0.001214, 1.0, 0.01033, 0.2051, 0.0, 1.0, 0.01033, 0.2051, 0.0, 1.0, 0.01033, 0.2051, 0.0, 1.0, 0.01033, 0.2051, 0.0, 1.0, 0.01033, 0.2051, 0.0, 1.0, 0.01033, 0.2051, 0.0, 1.0, 0.01033, 0.2051, 0.0, 1.0, 0.01033, 0.2051, 0.0, 1.0, 0.01033, 0.2051, 0.0, 1.0, 0.01033, 0.2051, 0.0, 1.0, 0.01033, 0.2051, 0.0, 1.0, 0.01033, 0.2051, 0.0, 1.0, 0.01033, 0.2051, 0.0, 1.0, 0.01033, 0.2051, 0.0, 1.0, 0.01033, 0.2051, 0.0, 1.0, 0.01033, 0.2051, 0.0, 1.0, 0.01033, 0.2051, 0.0, 1.0, 0.01033, 0.2051, 0.0, 1.0, 0.01033, 0.2051, 0.0, 1.0, 0.01033, 0.2051, 0.0, 1.0, 0.01033, 0.2051, 0.0, 1.0, 0.01033, 0.2051, 0.0, 1.0, 0.01033, 0.2051, 0.0, 1.0, 0.01033, 0.2051, 0.0, 1.0, 0.01033, 0.2051, 0.0, 1.0, 0.01033, 0.2051, 0.0, 1.0, 0.01033, 0.2051, 0.0, 1.0, 0.01033, 0.2051, 0.0, 1.0, 0.01033, 0.2051, 0.0, 1.0, 0.01033, 0.2051, 0.0, 1.0, 0.01033, 0.2051, 0.0, 1.0, 0.01033, 0.2051, 0.0, 1.0, 0.01033, 0.2051, 0.0, 1.0, 0.01033, 0.2051, 0.0, 1.0, 0.01033, 0.2051, 0.0, 1.0, 0.01033, 0.2051, 0.0, 1.0, 0.01033, 0.2051, 0.0, 1.0, 0.01033, 0.2051, 0.0, 1.0, 0.01033, 0.2051, 0.0, 1.0, 0.01033, 0.2051, 0.0, 1.0, 0.01033, 0.2051, 0.0, 1.0, 0.01033, 0.2051, 0.0, 1.0, 0.01033, 0.2051, 0.0, 1.0, 0.01033, 0.2051, 0.0, 1.0, 0.01033, 0.2051, 0.0, 1.0, 0.01033, 0.2051, 0.0, 1.0, 0.01033, 0.2051, 0.0, 1.0, 0.01033, 0.2051, 0.0, 1.0, 0.01033, 0.2051, 0.0, 1.0, 0.01161, 0.2051, 0.002732, 1.0, 0.01033, 0.2051, 0.0, 1.0, 0.01033, 0.2051, 0.0, 1.0, 0.01033, 0.2051, 0.0, 1.0, 0.01033, 0.2051, 0.0, 1.0, 0.01033, 0.2051, 0.0, 1.0, 0.01033, 0.2051, 0.0, 1.0, 0.01033, 0.2051, 0.0, 1.0, 0.01033, 0.2051, 0.0, 1.0, 0.01033, 0.2051, 0.0, 1.0, 0.01033, 0.2051, 0.0, 1.0, 0.01033, 0.2051, 0.0, 1.0, 0.01033, 0.2051, 0.0, 1.0, 0.01033, 0.2051, 0.0, 1.0, 0.01033, 0.2051, 0.0, 1.0, 0.01033, 0.2051, 0.0, 1.0, 0.01033, 0.2051, 0.0, 1.0, 0.01033, 0.2051, 0.0, 1.0, 0.01033, 0.2051, 0.0, 1.0, 0.01033, 0.2051, 0.0, 1.0, 0.01033, 0.2051, 0.0, 1.0, 0.01033, 0.2051, 0.0, 1.0, 0.01033, 0.2051, 0.0, 1.0, 0.01033, 0.2051, 0.0, 1.0, 0.01033, 0.2051, 0.0, 1.0, 0.01033, 0.2051, 0.0, 1.0, 0.01033, 0.2051, 0.0, 1.0, 0.01033, 0.2051, 0.0, 1.0, 0.01033, 0.2051, 0.0, 1.0, 0.01033, 0.2051, 0.0, 1.0, 0.01033, 0.2051, 0.0, 1.0, 0.01033, 0.2051, 0.0, 1.0, 0.01033, 0.2051, 0.0, 1.0, 0.01033, 0.2051, 0.0, 1.0, 0.01033, 0.2051, 0.0, 1.0, 0.01033, 0.2051, 0.0, 1.0, 0.01033, 0.2051, 0.0, 1.0, 0.01033, 0.2051, 0.0, 1.0, 0.01033, 0.2051, 0.0, 1.0, 0.01033, 0.2051, 0.0, 1.0, 0.01033, 0.2051, 0.0, 1.0, 0.01033, 0.2051, 0.0, 1.0, 0.01033, 0.2051, 0.0, 1.0, 0.01033, 0.2051, 0.0, 1.0, 0.01033, 0.2051, 0.0, 1.0, 0.01033, 0.2051, 0.0, 1.0, 0.01033, 0.2051, 0.0, 1.0, 0.01161, 0.2051, 0.002732, 1.0, 0.01033, 0.2051, 0.0, 1.0, 0.01033, 0.2051, 0.0, 1.0, 0.01033, 0.2051, 0.0, 1.0, 0.01033, 0.2051, 0.0, 1.0, 0.01033, 0.2051, 0.0, 1.0, 0.01033, 0.2051, 0.0, 1.0, 0.01033, 0.2051, 0.0, 1.0, 0.01033, 0.2051, 0.0, 1.0, 0.01033, 0.2051, 0.0, 1.0, 0.01033, 0.2051, 0.0, 1.0, 0.01033, 0.2051, 0.0, 1.0, 0.01033, 0.2051, 0.0, 1.0, 0.01033, 0.2051, 0.0, 1.0, 0.01033, 0.2051, 0.0, 1.0, 0.01033, 0.2051, 0.0, 1.0, 0.01033, 0.2051, 0.0, 1.0, 0.01033, 0.2051, 0.0, 1.0, 0.01033, 0.2051, 0.0, 1.0, 0.01033, 0.2051, 0.0, 1.0, 0.01033, 0.2051, 0.0, 1.0, 0.01033, 0.2051, 0.0, 1.0, 0.01033, 0.2051, 0.0, 1.0, 0.01033, 0.2051, 0.0, 1.0, 0.01033, 0.2051, 0.0, 1.0, 0.01033, 0.2051, 0.0, 1.0, 0.01033, 0.2051, 0.0, 1.0, 0.01033, 0.2051, 0.0, 1.0, 0.01033, 0.2051, 0.0, 1.0, 0.01033, 0.2051, 0.0, 1.0, 0.01033, 0.2051, 0.0, 1.0, 0.01096, 0.2051, 0.001214, 1.0, 0.01033, 0.2051, 0.0, 1.0, 0.01033, 0.2051, 0.0, 1.0, 0.01033, 0.2051, 0.0, 1.0, 0.01033, 0.2051, 0.0, 1.0, 0.01096, 0.2051, 0.001214, 1.0, 0.01033, 0.2051, 0.0, 1.0, 0.01033, 0.2051, 0.0, 1.0, 0.01033, 0.2051, 0.0, 1.0, 0.01033, 0.2051, 0.0, 1.0, 0.01033, 0.2051, 0.0, 1.0, 0.01033, 0.2051, 0.0, 1.0, 0.01033, 0.2051, 0.0, 1.0, 0.01033, 0.2051, 0.0, 1.0, 0.01033, 0.2051, 0.0, 1.0, 0.01033, 0.2051, 0.0, 1.0, 0.01033, 0.2051, 0.0, 1.0, 0.01033, 0.2051, 0.0, 1.0, 0.01033, 0.2051, 0.0, 1.0, 0.01033, 0.2051, 0.0, 1.0, 0.01033, 0.2051, 0.0, 1.0, 0.01033, 0.2051, 0.0, 1.0, 0.01033, 0.2051, 0.0, 1.0, 0.01033, 0.2051, 0.0, 1.0, 0.01033, 0.2051, 0.0, 1.0, 0.01033, 0.2051, 0.0, 1.0, 0.01033, 0.2051, 0.0, 1.0, 0.01096, 0.2086, 0.001821, 1.0, 0.01033, 0.2051, 0.0, 1.0, 0.01033, 0.2051, 0.0, 1.0, 0.01033, 0.2051, 0.0, 1.0, 0.01033, 0.2051, 0.0, 1.0, 0.01033, 0.2051, 0.0, 1.0, 0.01033, 0.2051, 0.0, 1.0, 0.01033, 0.2051, 0.0, 1.0, 0.01033, 0.2051, 0.0, 1.0, 0.01033, 0.2051, 0.0, 1.0, 0.01033, 0.2051, 0.0, 1.0, 0.01033, 0.2051, 0.0, 1.0, 0.01033, 0.2051, 0.0, 1.0, 0.01033, 0.2051, 0.0, 1.0, 0.01033, 0.2051, 0.0, 1.0, 0.01033, 0.2051, 0.0, 1.0, 0.01033, 0.2051, 0.0, 1.0, 0.01033, 0.2051, 0.0, 1.0, 0.01033, 0.2051, 0.0, 1.0, 0.01033, 0.2051, 0.0, 1.0, 0.01033, 0.2051, 0.0, 1.0, 0.01033, 0.2051, 0.0, 1.0, 0.01033, 0.2051, 0.0, 1.0, 0.01033, 0.2051, 0.0, 1.0, 0.01033, 0.2051, 0.0, 1.0, 0.01033, 0.2051, 0.0, 1.0, 0.01033, 0.2051, 0.0, 1.0, 0.01033, 0.2051, 0.0, 1.0, 0.01033, 0.2051, 0.0, 1.0, 0.01033, 0.2051, 0.0, 1.0, 0.01033, 0.2051, 0.0, 1.0, 0.01033, 0.2051, 0.0, 1.0, 0.01033, 0.2051, 0.0, 1.0, 0.01033, 0.2051, 0.0, 1.0, 0.01033, 0.2051, 0.0, 1.0, 0.01033, 0.2051, 0.0, 1.0, 0.01033, 0.2051, 0.0, 1.0, 0.01033, 0.2051, 0.0, 1.0, 0.01033, 0.2051, 0.0, 1.0, 0.01033, 0.2051, 0.0, 1.0, 0.01033, 0.2051, 0.0, 1.0, 0.01033, 0.2051, 0.0, 1.0, 0.01033, 0.2051, 0.0, 1.0, 0.01033, 0.2051, 0.0, 1.0, 0.01033, 0.2051, 0.0, 1.0, 0.01033, 0.2051, 0.0, 1.0, 0.01033, 0.2051, 0.0, 1.0, 0.01033, 0.2051, 0.0, 1.0, 0.01033, 0.2051, 0.0, 1.0, 0.01033, 0.2051, 0.0, 1.0, 0.01033, 0.2051, 0.0, 1.0, 0.01033, 0.2051, 0.0, 1.0, 0.01033, 0.2051, 0.0, 1.0, 0.01033, 0.2051, 0.0, 1.0, 0.01033, 0.2051, 0.0, 1.0, 0.01033, 0.2051, 0.0, 1.0, 0.01033, 0.2051, 0.0, 1.0, 0.01033, 0.2051, 0.0, 1.0, 0.01033, 0.2051, 0.0, 1.0, 0.01033, 0.2051, 0.0, 1.0, 0.01033, 0.2051, 0.0, 1.0, 0.01033, 0.2051, 0.0, 1.0, 0.01033, 0.2051, 0.0, 1.0, 0.01033, 0.2051, 0.0, 1.0, 0.01033, 0.2051, 0.0, 1.0, 0.01096, 0.2086, 0.001821, 1.0, 0.01033, 0.2051, 0.0, 1.0, 0.01033, 0.2051, 0.0, 1.0, 0.01033, 0.2051, 0.0, 1.0, 0.01033, 0.2051, 0.0, 1.0, 0.01033, 0.2051, 0.0, 1.0, 0.01033, 0.2051, 0.0, 1.0, 0.01033, 0.2051, 0.0, 1.0, 0.01033, 0.2051, 0.0, 1.0, 0.01033, 0.2051, 0.0, 1.0, 0.01033, 0.2051, 0.0, 1.0, 0.01033, 0.2051, 0.0, 1.0, 0.01033, 0.2051, 0.0, 1.0, 0.01033, 0.2051, 0.0, 1.0, 0.01033, 0.2051, 0.0, 1.0, 0.01033, 0.2051, 0.0, 1.0, 0.01033, 0.2051, 0.0, 1.0, 0.01033, 0.2051, 0.0, 1.0, 0.01033, 0.2051, 0.0, 1.0, 0.01033, 0.2051, 0.0, 1.0, 0.01033, 0.2051, 0.0, 1.0, 0.01033, 0.2051, 0.0, 1.0, 0.01033, 0.2051, 0.0, 1.0, 0.01033, 0.2051, 0.0, 1.0, 0.01033, 0.2051, 0.0, 1.0, 0.01161, 0.2051, 0.003035, 1.0, 0.01033, 0.2051, 0.0009106, 1.0, 0.01033, 0.2051, 0.0, 1.0, 0.01033, 0.2051, 0.0, 1.0, 0.01033, 0.2051, 0.0006071, 1.0, 0.01033, 0.2051, 0.0, 1.0, 0.01033, 0.2051, 0.0, 1.0, 0.01033, 0.2051, 0.0, 1.0, 0.01033, 0.2051, 0.0, 1.0, 0.01033, 0.2051, 0.0, 1.0, 0.01033, 0.2051, 0.0, 1.0, 0.01033, 0.2051, 0.0, 1.0, 0.01033, 0.2051, 0.0, 1.0, 0.01033, 0.2051, 0.0, 1.0, 0.01033, 0.2051, 0.0, 1.0, 0.01033, 0.2051, 0.0, 1.0, 0.01033, 0.2051, 0.0, 1.0, 0.01033, 0.2051, 0.0, 1.0, 0.01033, 0.2051, 0.0003035, 1.0, 0.01033, 0.2051, 0.0, 1.0, 0.01033, 0.2051, 0.0009106, 1.0, 0.01033, 0.2051, 0.0, 1.0, 0.01033, 0.2051, 0.0, 1.0, 0.01033, 0.2051, 0.0, 1.0, 0.01033, 0.2051, 0.0, 1.0, 0.01298, 0.2086, 0.004777, 1.0, 0.01033, 0.2051, 0.0, 1.0, 0.01033, 0.2051, 0.0, 1.0, 0.01033, 0.2051, 0.0, 1.0, 0.01033, 0.2051, 0.0, 1.0, 0.01033, 0.2051, 0.0, 1.0, 0.01033, 0.2051, 0.0, 1.0, 0.01033, 0.2051, 0.0, 1.0, 0.01033, 0.2051, 0.0, 1.0, 0.01033, 0.2051, 0.0, 1.0, 0.01033, 0.2051, 0.0, 1.0, 0.01033, 0.2051, 0.0, 1.0, 0.01033, 0.2051, 0.0, 1.0, 0.01033, 0.2051, 0.0, 1.0, 0.01033, 0.2051, 0.0, 1.0, 0.01033, 0.2051, 0.0, 1.0, 0.01033, 0.2051, 0.0, 1.0, 0.01033, 0.2051, 0.0, 1.0, 0.01033, 0.2051, 0.0, 1.0, 0.01033, 0.2051, 0.0, 1.0, 0.01033, 0.2051, 0.0, 1.0, 0.01033, 0.2051, 0.0, 1.0, 0.01033, 0.2051, 0.0, 1.0, 0.01033, 0.2051, 0.0, 1.0, 0.01033, 0.2051, 0.0, 1.0, 0.01033, 0.2051, 0.0, 1.0, 0.01033, 0.2051, 0.0, 1.0, 0.01033, 0.2051, 0.0, 1.0, 0.01033, 0.2051, 0.0, 1.0, 0.01033, 0.2051, 0.0, 1.0, 0.01033, 0.2051, 0.0, 1.0, 0.01033, 0.2051, 0.0, 1.0, 0.01033, 0.2051, 0.0, 1.0, 0.01033, 0.2051, 0.0, 1.0, 0.01033, 0.2051, 0.0, 1.0, 0.01033, 0.2051, 0.0, 1.0, 0.01033, 0.2051, 0.0, 1.0, 0.01033, 0.2051, 0.0, 1.0, 0.01033, 0.2051, 0.0, 1.0, 0.01033, 0.2051, 0.0, 1.0, 0.01033, 0.2051, 0.0, 1.0, 0.01033, 0.2051, 0.0, 1.0, 0.01033, 0.2051, 0.0, 1.0, 0.01033, 0.2051, 0.0, 1.0, 0.01033, 0.2051, 0.0, 1.0, 0.01033, 0.2051, 0.0, 1.0, 0.01033, 0.2051, 0.0, 1.0, 0.01033, 0.2051, 0.0, 1.0, 0.01033, 0.2051, 0.0, 1.0, 0.01033, 0.2051, 0.0, 1.0, 0.01033, 0.2051, 0.0, 1.0, 0.01033, 0.2051, 0.0, 1.0, 0.01033, 0.2051, 0.0, 1.0, 0.01033, 0.2051, 0.0, 1.0, 0.01033, 0.2051, 0.0, 1.0, 0.01033, 0.2051, 0.0, 1.0, 0.01033, 0.2051, 0.0, 1.0, 0.01033, 0.2051, 0.0, 1.0, 0.01033, 0.2051, 0.0, 1.0, 0.01298, 0.2086, 0.004777, 1.0, 0.01033, 0.2051, 0.0, 1.0, 0.01033, 0.2051, 0.0, 1.0, 0.01033, 0.2051, 0.0, 1.0, 0.01033, 0.2051, 0.0, 1.0, 0.01033, 0.2051, 0.0, 1.0, 0.01033, 0.2051, 0.0, 1.0, 0.01033, 0.2051, 0.0003035, 1.0, 0.01033, 0.2051, 0.0, 1.0, 0.01033, 0.2051, 0.0009106, 1.0, 0.01033, 0.2051, 0.0, 1.0, 0.01033, 0.2051, 0.0, 1.0, 0.01033, 0.2051, 0.0, 1.0, 0.01033, 0.2051, 0.0, 1.0, 0.01033, 0.2051, 0.0, 1.0, 0.01033, 0.2051, 0.0, 1.0, 0.01033, 0.2051, 0.0, 1.0, 0.01033, 0.2051, 0.0, 1.0, 0.01033, 0.2051, 0.0, 1.0, 0.01033, 0.2051, 0.0, 1.0, 0.01033, 0.2051, 0.0, 1.0, 0.01033, 0.2051, 0.0, 1.0, 0.01033, 0.2051, 0.0, 1.0, 0.01033, 0.2051, 0.0, 1.0, 0.01033, 0.2051, 0.0009106, 1.0, 0.01033, 0.2051, 0.0006071, 1.0, 0.01033, 0.2051, 0.0, 1.0, 0.01033, 0.2051, 0.0, 1.0, 0.01033, 0.2051, 0.0, 1.0, 0.01033, 0.2051, 0.0, 1.0, 0.01033, 0.2051, 0.0, 1.0, 0.01033, 0.2051, 0.0, 1.0, 0.01033, 0.2051, 0.0, 1.0, 0.01033, 0.2051, 0.0, 1.0, 0.01033, 0.2051, 0.0, 1.0, 0.01033, 0.2051, 0.0, 1.0, 0.01033, 0.2051, 0.0, 1.0, 0.01033, 0.2051, 0.0, 1.0, 0.01033, 0.2051, 0.0, 1.0, 0.01033, 0.2051, 0.0, 1.0, 0.01033, 0.2051, 0.0, 1.0, 0.01033, 0.2051, 0.0, 1.0, 0.01033, 0.2051, 0.0, 1.0, 0.01033, 0.2051, 0.0, 1.0, 0.01033, 0.2051, 0.0, 1.0, 0.01033, 0.2051, 0.0, 1.0, 0.01033, 0.2051, 0.0, 1.0, 0.01033, 0.2051, 0.0, 1.0, 0.01033, 0.2051, 0.0, 1.0, 0.01033, 0.2051, 0.0, 1.0, 0.01033, 0.2051, 0.0, 1.0, 0.01033, 0.2051, 0.0, 1.0, 0.01033, 0.2051, 0.0, 1.0, 0.01033, 0.2051, 0.0, 1.0, 0.01033, 0.2051, 0.0, 1.0, 0.01033, 0.2051, 0.0, 1.0, 0.01033, 0.2051, 0.0, 1.0, 0.01161, 0.2086, 0.002428, 1.0, 0.01161, 0.2051, 0.002732, 1.0, 0.01033, 0.2051, 0.0, 1.0, 0.01033, 0.2051, 0.0, 1.0, 0.01033, 0.2051, 0.0, 1.0, 0.01033, 0.2051, 0.0, 1.0, 0.01033, 0.2051, 0.0, 1.0, 0.01033, 0.2051, 0.0, 1.0, 0.01033, 0.2051, 0.0, 1.0, 0.01033, 0.2051, 0.0, 1.0, 0.01033, 0.2051, 0.0, 1.0, 0.01033, 0.2051, 0.0, 1.0, 0.01033, 0.2051, 0.0, 1.0, 0.01033, 0.2051, 0.0, 1.0, 0.01033, 0.2051, 0.0, 1.0, 0.01033, 0.2051, 0.0, 1.0, 0.01033, 0.2051, 0.0, 1.0, 0.01033, 0.2051, 0.0, 1.0, 0.01033, 0.2051, 0.0, 1.0, 0.01033, 0.2051, 0.0, 1.0, 0.01033, 0.2051, 0.0, 1.0, 0.01033, 0.2051, 0.0, 1.0, 0.01033, 0.2051, 0.0, 1.0, 0.01033, 0.2051, 0.0, 1.0, 0.01033, 0.2051, 0.0, 1.0, 0.01033, 0.2051, 0.0, 1.0, 0.01033, 0.2051, 0.0, 1.0, 0.01033, 0.2051, 0.0, 1.0, 0.01033, 0.2051, 0.0, 1.0, 0.01033, 0.2051, 0.0, 1.0, 0.01033, 0.2051, 0.0, 1.0, 0.01033, 0.2051, 0.0, 1.0, 0.01033, 0.2051, 0.0, 1.0, 0.01033, 0.2051, 0.0, 1.0, 0.01033, 0.2051, 0.0, 1.0, 0.01033, 0.2051, 0.0, 1.0, 0.01033, 0.2051, 0.0, 1.0, 0.01033, 0.2051, 0.0, 1.0, 0.01033, 0.2051, 0.0, 1.0, 0.01033, 0.2051, 0.0, 1.0, 0.01033, 0.2051, 0.0, 1.0, 0.01033, 0.2051, 0.0, 1.0, 0.01033, 0.2051, 0.0, 1.0, 0.01033, 0.2051, 0.0, 1.0, 0.01033, 0.2051, 0.0, 1.0, 0.01033, 0.2051, 0.0, 1.0, 0.01161, 0.2051, 0.002732, 1.0, 0.01161, 0.2086, 0.002428, 1.0, 0.01033, 0.2051, 0.0, 1.0, 0.01033, 0.2051, 0.0, 1.0, 0.01033, 0.2051, 0.0, 1.0, 0.01033, 0.2051, 0.0, 1.0, 0.01033, 0.2051, 0.0, 1.0, 0.01033, 0.2051, 0.0, 1.0, 0.01033, 0.2051, 0.0, 1.0, 0.01033, 0.2051, 0.0, 1.0, 0.01033, 0.2051, 0.0, 1.0, 0.01033, 0.2051, 0.0, 1.0, 0.01033, 0.2051, 0.0, 1.0, 0.01033, 0.2051, 0.0, 1.0, 0.01033, 0.2051, 0.0, 1.0, 0.01033, 0.2051, 0.0, 1.0, 0.01033, 0.2051, 0.0, 1.0, 0.01033, 0.2051, 0.0, 1.0, 0.01033, 0.2051, 0.0, 1.0, 0.01033, 0.2051, 0.0, 1.0, 0.01033, 0.2051, 0.0, 1.0, 0.01033, 0.2051, 0.0, 1.0, 0.01033, 0.2051, 0.0, 1.0, 0.01033, 0.2051, 0.0, 1.0, 0.01033, 0.2051, 0.0, 1.0, 0.01033, 0.2051, 0.0, 1.0, 0.01033, 0.2051, 0.0, 1.0, 0.01033, 0.2051, 0.0, 1.0, 0.01033, 0.2051, 0.0, 1.0, 0.01033, 0.2051, 0.0, 1.0, 0.01033, 0.2051, 0.0, 1.0, 0.01033, 0.2051, 0.0, 1.0, 0.01033, 0.2051, 0.0, 1.0, 0.01033, 0.2051, 0.0, 1.0, 0.01033, 0.2051, 0.0, 1.0, 0.01033, 0.2051, 0.0, 1.0, 0.01033, 0.2051, 0.0, 1.0, 0.01033, 0.2051, 0.0, 1.0, 0.01033, 0.2051, 0.0003035, 1.0, 0.01033, 0.2051, 0.0, 1.0, 0.01033, 0.2051, 0.0, 1.0, 0.01033, 0.2051, 0.0, 1.0, 0.01033, 0.2051, 0.0, 1.0, 0.01033, 0.2051, 0.0, 1.0, 0.01033, 0.2051, 0.0, 1.0, 0.01033, 0.2051, 0.0, 1.0, 0.01033, 0.2051, 0.0, 1.0, 0.01033, 0.2051, 0.0, 1.0, 0.01033, 0.2051, 0.0, 1.0, 0.01033, 0.2051, 0.0, 1.0, 0.01033, 0.2051, 0.0, 1.0, 0.01033, 0.2051, 0.0, 1.0, 0.01033, 0.2051, 0.0, 1.0, 0.016, 0.2122, 0.008568, 1.0, 0.01033, 0.2051, 0.0, 1.0, 0.01033, 0.2051, 0.0, 1.0, 0.01033, 0.2051, 0.0006071, 1.0, 0.01033, 0.2051, 0.0, 1.0, 0.016, 0.2122, 0.008568, 1.0, 0.01033, 0.2051, 0.0, 1.0, 0.01033, 0.2051, 0.0003035, 1.0, 0.01033, 0.2051, 0.0, 1.0, 0.01033, 0.2051, 0.0, 1.0, 0.01033, 0.2051, 0.0006071, 1.0, 0.01033, 0.2051, 0.0, 1.0, 0.01033, 0.2051, 0.0, 1.0, 0.01033, 0.2051, 0.0, 1.0, 0.01033, 0.2051, 0.0003035, 1.0, 0.01033, 0.2051, 0.0003035, 1.0, 0.01096, 0.2051, 0.001821, 1.0, 0.01033, 0.2051, 0.0, 1.0, 0.01033, 0.2051, 0.0, 1.0, 0.01033, 0.2051, 0.0003035, 1.0, 0.01033, 0.2051, 0.0006071, 1.0, 0.01096, 0.2051, 0.001821, 1.0, 0.01033, 0.2051, 0.0003035, 1.0, 0.01033, 0.2051, 0.0003035, 1.0, 0.01033, 0.2051, 0.0, 1.0, 0.01033, 0.2051, 0.0006071, 1.0, 0.01033, 0.2051, 0.0003035, 1.0, 0.01033, 0.2051, 0.0, 1.0, 0.01033, 0.2051, 0.0, 1.0, 0.01033, 0.2051, 0.0, 1.0, 0.01033, 0.2051, 0.0003035, 1.0, 0.01033, 0.2051, 0.0, 1.0, 0.01033, 0.2051, 0.0, 1.0, 0.01033, 0.2051, 0.0, 1.0, 0.01033, 0.2051, 0.0, 1.0, 0.01033, 0.2051, 0.0003035, 1.0, 0.01033, 0.2051, 0.0, 1.0, 0.01033, 0.2051, 0.0, 1.0, 0.01033, 0.2051, 0.0, 1.0, 0.01033, 0.2051, 0.0, 1.0, 0.01033, 0.2051, 0.0, 1.0, 0.01033, 0.2051, 0.0, 1.0, 0.01033, 0.2051, 0.0003035, 1.0, 0.01033, 0.2051, 0.0, 1.0, 0.01033, 0.2051, 0.0, 1.0, 0.01033, 0.2051, 0.0, 1.0, 0.01033, 0.2051, 0.0, 1.0, 0.01033, 0.2051, 0.0, 1.0, 0.01033, 0.2051, 0.0, 1.0, 0.01033, 0.2051, 0.0, 1.0, 0.01033, 0.2051, 0.0, 1.0, 0.01033, 0.2051, 0.0, 1.0, 0.01033, 0.2051, 0.0, 1.0, 0.01033, 0.2051, 0.0, 1.0, 0.01033, 0.2051, 0.0, 1.0, 0.01033, 0.2051, 0.0, 1.0, 0.01033, 0.2051, 0.0, 1.0, 0.01033, 0.2051, 0.0, 1.0, 0.01033, 0.2051, 0.0, 1.0, 0.01033, 0.2051, 0.0, 1.0, 0.01033, 0.2051, 0.0, 1.0, 0.01033, 0.2051, 0.0, 1.0, 0.01033, 0.2051, 0.0, 1.0, 0.01033, 0.2051, 0.0, 1.0, 0.01033, 0.2051, 0.0, 1.0, 0.01033, 0.2051, 0.0, 1.0, 0.01033, 0.2051, 0.0, 1.0, 0.01033, 0.2051, 0.0003035, 1.0, 0.01033, 0.2051, 0.0, 1.0, 0.01033, 0.2051, 0.0, 1.0, 0.01033, 0.2051, 0.0, 1.0, 0.01033, 0.2051, 0.0009106, 1.0, 0.01033, 0.2051, 0.0003035, 1.0, 0.01033, 0.2051, 0.0, 1.0, 0.01033, 0.2051, 0.0003035, 1.0, 0.01033, 0.2051, 0.0003035, 1.0, 0.01033, 0.2051, 0.0003035, 1.0, 0.01033, 0.2051, 0.0003035, 1.0, 0.01033, 0.2051, 0.0009106, 1.0, 0.01033, 0.2051, 0.0, 1.0, 0.01033, 0.2051, 0.0, 1.0, 0.01033, 0.2051, 0.0003035, 1.0, 0.01033, 0.2051, 0.0003035, 1.0, 0.01033, 0.2051, 0.0, 1.0, 0.01033, 0.2051, 0.0, 1.0, 0.01033, 0.2051, 0.0, 1.0, 0.01033, 0.2051, 0.0, 1.0, 0.01033, 0.2051, 0.0003035, 1.0, 0.01033, 0.2051, 0.0006071, 1.0, 0.01033, 0.2051, 0.0, 1.0, 0.01033, 0.2051, 0.0, 1.0, 0.01033, 0.2051, 0.0009106, 1.0, 0.01033, 0.2051, 0.001214, 1.0, 0.01033, 0.2051, 0.0006071, 1.0, 0.01033, 0.2051, 0.0003035, 1.0])
me_plane_001.materials.append(mat_colattr)
me_plane_001.use_remesh_fix_poles = True
me_plane_001.use_remesh_preserve_attributes = False
me_plane_001.update()

# ---- objects
ob_walkmesh = bpy.data.objects.new('WalkMesh', me_walkmesh)
ob_ground = bpy.data.objects.new('Ground', me_plane_001)

# ---- transforms, parenting, visibility, modifiers, constraints
ob_walkmesh.location = (0.0, 0.0, 0.0)
ob_ground.location = (65.2, 0.0, 0.0)
ob_ground.scale = (1.883, 1.0, 1.0)

# ---- collection membership
col_collection.objects.link(ob_walkmesh)
col_collection.objects.link(ob_ground)

# ---- scene / render settings (as saved in the file)
scene.frame_start = 1; scene.frame_end = 250; scene.frame_set(1)
scene.render.engine = 'BLENDER_EEVEE_NEXT'
scene.cycles.sampling_pattern = 'TABULATED_SOBOL'
scene.cycles.use_light_tree = False
scene.view_settings.view_transform = 'Filmic'
bpy.context.view_layer.update()

# ---- added for rendering (the .blend has no active camera and no usable light): camera, sun
cam_auto = bpy.data.cameras.new('AutoCamera')
cam_auto.lens = 50.0
cam_auto.sensor_width = 36.0
cam_auto.clip_end = 4072.65
ob_auto_camera = bpy.data.objects.new('AutoCamera', cam_auto)
scene.collection.objects.link(ob_auto_camera)
ob_auto_camera.location = (210.654, -208.47, 188.151)
ob_auto_camera.rotation_euler = (1.09748, -7.21219e-08, 0.694738)
scene.camera = ob_auto_camera
light_auto_sun = bpy.data.lights.new('AutoSun', 'SUN')
light_auto_sun.energy = 3.0
light_auto_sun.angle = 0.0523599
ob_auto_sun = bpy.data.objects.new('AutoSun', light_auto_sun)
scene.collection.objects.link(ob_auto_sun)
ob_auto_sun.rotation_euler = (0.872665, 0.174533, 0.523599)
bpy.context.view_layer.update()
